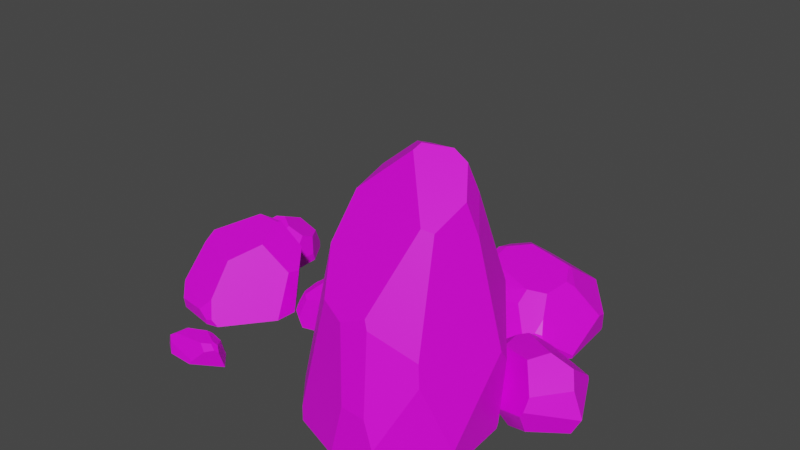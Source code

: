 # Source: rockss.blend  (saved by Blender 3.5.10; exported with 4.5.12 LTS)
import bpy
from mathutils import Matrix  # noqa: F401  (used for matrix-valued properties, if any)

bpy.ops.wm.read_factory_settings(use_empty=True)
scene = bpy.context.scene
scene.name = 'Scene'

# ---- collections
col_collection = bpy.data.collections.new('Collection'); scene.collection.children.link(col_collection)

# ---- images (referenced by path relative to the original .blend; pixels are not part of the script)
import os
ASSET_DIR = os.environ.get("B2B_ASSET_DIR", "")  # directory of the original .blend (textures are referenced by path, not embedded)
HERE = os.path.dirname(os.path.abspath(__file__))  # packed textures are extracted next to this script under _unpacked/

def load_image(name, relpath, width, height, colorspace="sRGB"):
    """Load a texture the original file referenced (path relative to the .blend, or extracted next to this script)."""
    p = next((c for c in (os.path.join(HERE, relpath), os.path.join(ASSET_DIR, relpath)) if relpath and os.path.exists(c)), "")
    if p:
        img = bpy.data.images.load(p, check_existing=True)
        img.name = name
    else:  # same state as the original file: an image datablock whose file is absent (Cycles renders it pink)
        img = bpy.data.images.new(name, width, height)
        img.source = "FILE"
        img.filepath = "//" + (relpath or name)
    img.colorspace_settings.name = colorspace
    return img
img_defaultmaterial_albedo_jpg = load_image('DefaultMaterial_albedo.jpg', 'textures/DefaultMaterial_albedo.jpg', 1024, 1024, 'sRGB')

# ---- materials (node trees are filled in below, after node groups)
mat_defaultmaterial = bpy.data.materials.new('DefaultMaterial')
mat_defaultmaterial.use_transparent_shadow = False

# ---- material node trees
mat_defaultmaterial.use_nodes = True; mat_defaultmaterial.node_tree.nodes.clear()
_N = mat_defaultmaterial.node_tree.nodes; _L = mat_defaultmaterial.node_tree.links
n0 = _N.new('ShaderNodeBsdfPrincipled'); n0.name = 'Principled BSDF'; n0.location = (10, 300)
n0.distribution = 'GGX'
n0.subsurface_method = 'RANDOM_WALK_SKIN'
n0.inputs[3].default_value = 1.45
n0.inputs[27].default_value = (0.0, 0.0, 0.0, 1.0)
n0.inputs[28].default_value = 1.0
n1 = _N.new('ShaderNodeOutputMaterial'); n1.name = 'Material Output'; n1.location = (300, 300)
n2 = _N.new('ShaderNodeTexImage'); n2.name = 'Image Texture'; n2.location = (-350, 233)
n2.image = img_defaultmaterial_albedo_jpg
_L.new(n0.outputs[0], n1.inputs[0])
_L.new(n2.outputs[0], n0.inputs[0])
n1.is_active_output = True

# ---- world
world_world = bpy.data.worlds.new('World'); scene.world = world_world
world_world.use_nodes = True; world_world.node_tree.nodes.clear()
_N = world_world.node_tree.nodes; _L = world_world.node_tree.links
n0 = _N.new('ShaderNodeOutputWorld'); n0.name = 'World Output'; n0.location = (300, 300)
n1 = _N.new('ShaderNodeBackground'); n1.name = 'Background'; n1.location = (10, 300)
n1.inputs[0].default_value = (0.05088, 0.05088, 0.05088, 1.0)
_L.new(n1.outputs[0], n0.inputs[0])
n0.is_active_output = True
world_world.color = (0.05088, 0.05088, 0.05088)
world_world.use_sun_shadow = False
world_world.sun_shadow_jitter_overblur = 0.0

# ---- meshes
me_cube_001 = bpy.data.meshes.new('Cube.001')
me_cube_001.from_pydata([(-3.229, 1.045, 0.1507), (-3.375, 0.9268, 0.5318), (-3.285, 0.6853, 0.3709), (-3.858, 0.9587, 0.7707), (-3.835, 1.346, 0.6042), (-4.106, 1.409, 0.5026), (-3.69, 0.4537, 0.02517), (-3.245, 0.5918, 0.01693), (-3.358, 0.5704, 0.3935), (-3.835, 1.346, 0.6042), (-3.375, 0.9268, 0.5318), (-3.517, 1.423, 0.4073), (-3.513, 1.525, 0.006438), (-3.355, 1.166, 0.4256), (-3.231, 1.087, 0.00922), (-3.561, 1.575, 0.09508), (-3.513, 1.525, 0.006438), (-3.697, 1.625, 0.007453), (-3.212, 0.7253, 0.1858), (-3.231, 1.087, 0.00922), (-3.229, 1.045, 0.1507), (-4.128, 1.413, 0.4949), (-4.106, 1.409, 0.5026), (-4.099, 1.499, 0.3146), (-3.835, 1.346, 0.6042), (-3.697, 1.625, 0.007453), (-4.099, 1.499, 0.3146), (-4.099, 1.499, 0.3146), (-4.052, 1.642, 0.01209), (-4.262, 1.41, 0.01851), (-3.245, 0.5918, 0.01693), (-3.208, 0.6539, 0.01548), (-3.212, 0.7253, 0.1858), (-4.282, 0.6695, 0.3214), (-4.165, 0.7689, 0.6251), (-4.266, 1.019, 0.5161), (-4.013, 0.8968, 0.7562), (-4.24, 1.282, 0.523), (-4.266, 1.019, 0.5161), (-4.288, 0.6717, 0.03009), (-4.282, 0.6695, 0.3214), (-4.266, 1.019, 0.5161), (-4.165, 0.7689, 0.6251), (-4.107, 0.6055, 0.5177), (-3.991, 0.6717, 0.668), (-3.706, 0.4592, 0.3086), (-3.609, 0.611, 0.6212), (-3.991, 0.6717, 0.668), (-4.107, 0.6055, 0.5177), (-4.207, 0.6417, 0.4756), (-4.282, 0.6695, 0.3214), (-3.489, 0.5331, 0.4925), (-3.358, 0.5704, 0.3935), (-3.375, 0.9268, 0.5318), (-3.609, 0.611, 0.6212), (-3.619, 0.819, 0.7022), (-3.858, 0.9587, 0.7707), (0.8363, 3.189, 0.3904), (0.7369, 2.688, 0.1893), (1.004, 2.959, 0.4599), (0.8453, 2.425, 0.01249), (1.073, 2.372, 0.06585), (0.8564, 2.427, 0.04062), (0.7369, 2.688, 0.1893), (0.8564, 2.427, 0.04062), (1.073, 2.372, 0.06585), (1.355, 2.666, 0.356), (1.522, 2.893, 0.457), (1.492, 2.92, 0.4753), (1.663, 2.596, 0.2466), (1.774, 2.918, 0.306), (1.579, 2.66, 0.3261), (1.857, 2.713, 0.01641), (1.663, 2.596, 0.2466), (1.58, 2.373, 0.01247), (1.821, 2.774, 0.2172), (1.857, 2.713, 0.01641), (1.767, 3.039, 0.01994), (1.58, 2.373, 0.01247), (1.355, 2.666, 0.356), (1.181, 2.334, 0.01173), (0.7369, 2.688, 0.1893), (0.5746, 2.81, 0.01651), (0.8453, 2.425, 0.01249), (0.9914, 3.414, 0.1962), (0.7203, 3.281, 0.02181), (0.8346, 3.374, 0.2415), (0.9914, 3.414, 0.1962), (0.8614, 3.322, 0.3511), (1.018, 3.341, 0.3467), (1.522, 2.893, 0.457), (1.772, 2.925, 0.3074), (1.535, 3.005, 0.4504), (1.018, 3.341, 0.3467), (1.535, 3.005, 0.4504), (1.114, 3.411, 0.02353), (1.004, 2.959, 0.4599), (1.263, 2.885, 0.484), (1.018, 3.341, 0.3467), (0.8346, 3.374, 0.2415), (0.7203, 3.281, 0.02181), (0.8363, 3.189, 0.3904), (1.728, -2.864, 0.006319), (1.561, -2.709, 0.3337), (1.474, -2.751, 0.2937), (1.067, -2.416, 0.3783), (0.9796, -2.166, 0.3589), (0.9298, -2.262, 0.3242), (0.9298, -2.262, 0.3242), (0.8541, -1.87, 0.1921), (0.7157, -2.275, 0.1156), (1.469, -2.164, 0.4808), (1.563, -2.446, 0.4698), (1.674, -2.332, 0.4288), (1.064, -2.484, 0.3427), (1.474, -2.751, 0.2937), (1.249, -2.289, 0.4831), (1.344, -1.502, 0.02856), (1.598, -1.612, 0.2602), (1.697, -1.515, 0.02702), (1.426, -2.928, 0.006506), (1.064, -2.484, 0.3427), (0.7443, -2.537, 0.01507), (1.255, -1.549, 0.1454), (1.249, -2.289, 0.4831), (1.469, -2.164, 0.4808), (0.7021, -1.951, 0.02416), (0.7157, -2.275, 0.1156), (0.7011, -1.977, 0.05728), (1.674, -2.332, 0.4288), (2.004, -2.107, 0.2482), (2.001, -1.976, 0.2239), (1.82, -2.826, 0.03906), (2.093, -2.406, 0.01191), (1.674, -2.332, 0.4288), (2.004, -2.107, 0.2482), (2.048, -1.853, 0.02052), (2.001, -1.976, 0.2239), (1.82, -2.826, 0.03906), (1.728, -2.864, 0.006319), (1.86, -2.82, 0.006487), (1.255, -1.549, 0.1454), (0.9751, -1.588, 0.02866), (1.011, -1.597, 0.1062), (0.7021, -1.951, 0.02416), (0.8541, -1.87, 0.1921), (0.9751, -1.588, 0.02866), (1.697, -1.515, 0.02702), (1.598, -1.612, 0.2602), (1.648, -1.709, 0.3176), (0.7443, -2.537, 0.01507), (0.9298, -2.262, 0.3242), (0.7406, -2.529, 0.0152), (-2.189, -2.204, 0.2687), (-2.352, -2.225, 0.3575), (-2.367, -2.321, 0.4448), (-2.89, -2.306, 0.008404), (-2.608, -2.206, 0.2365), (-2.477, -2.158, 0.001898), (-2.147, -2.151, -0.001521), (-2.189, -2.204, 0.2687), (-1.995, -2.438, 0.3781), (-2.477, -2.158, 0.001898), (-2.352, -2.225, 0.3575), (-2.189, -2.204, 0.2687), (-3.039, -2.579, 0.07042), (-3.04, -2.577, 0.06348), (-3.04, -2.58, 0.06308), (-2.319, -2.723, 0.08226), (-2.829, -2.726, 0.01446), (-2.371, -2.739, 0.01005), (-3.022, -2.596, 0.01434), (-3.04, -2.577, 0.06348), (-3.02, -2.515, 0.01303), (-2.104, -2.638, 0.298), (-2.044, -2.527, 0.4297), (-2.213, -2.596, 0.4083), (-2.794, -2.615, 0.3714), (-2.826, -2.399, 0.3359), (-2.911, -2.643, 0.2998), (-2.716, -2.427, 0.4069), (-2.794, -2.615, 0.3714), (-2.213, -2.596, 0.4083), (-2.784, -2.269, 0.2267), (-2.826, -2.399, 0.3359), (-2.716, -2.427, 0.4069), (-2.984, -2.599, 0.2507), (-2.826, -2.399, 0.3359), (-2.89, -2.306, 0.008404), (-1.995, -2.438, 0.3781), (-2.044, -2.527, 0.4297), (-1.95, -2.551, 0.3505), (-2.213, -2.596, 0.4083), (-2.794, -2.615, 0.3714), (-2.319, -2.723, 0.08226), (-2.871, -2.68, 0.2049), (-2.911, -2.643, 0.2998), (-2.984, -2.599, 0.2507), (-2.104, -2.638, 0.298), (-2.319, -2.723, 0.08226), (-1.879, -2.42, 5.397e-05), (-1.588, 0.2146, 0.6388), (-1.568, 0.2343, 0.6311), (-1.592, 0.2236, 0.6291), (-1.166, 0.4773, 0.2066), (-1.325, 0.4819, 0.1116), (-1.277, 0.4574, 0.2896), (-0.9411, 0.4272, 0.008077), (-0.9208, 0.4164, 0.01429), (-0.921, 0.4133, 0.00763), (-1.925, -0.5043, 0.5315), (-1.984, -0.1365, 0.4441), (-2.032, -0.5289, 0.3199), (-1.755, -0.6646, 0.6047), (-1.649, -0.1028, 0.7718), (-1.905, -0.2418, 0.5921), (-0.9202, -0.08558, 0.7409), (-0.9694, 0.115, 0.7008), (-1.018, -0.1184, 0.7986), (-1.277, 0.4574, 0.2896), (-0.9694, 0.115, 0.7008), (-0.9164, 0.3157, 0.3523), (-1.277, 0.4574, 0.2896), (-1.325, 0.4819, 0.1116), (-1.478, 0.4371, 0.01652), (-1.588, 0.2146, 0.6388), (-1.649, -0.1028, 0.7718), (-1.55, -0.1953, 0.8143), (-2.032, -0.5289, 0.3199), (-2.039, -0.5871, 0.2304), (-1.978, -0.6798, 0.2091), (-1.905, -0.2418, 0.5921), (-1.649, -0.1028, 0.7718), (-1.873, 0.1617, 0.3757), (-2.032, -0.5289, 0.3199), (-1.984, -0.1365, 0.4441), (-1.978, -0.06932, 0.01958), (-1.325, 0.4819, 0.1116), (-1.147, 0.4901, 0.1323), (-0.9411, 0.4272, 0.008077), (-1.978, -0.06932, 0.01958), (-1.873, 0.1617, 0.3757), (-1.668, 0.3494, 0.01867), (-0.9164, 0.3157, 0.3523), (-0.9411, 0.4276, 0.009051), (-1.147, 0.4901, 0.1323), (-0.9202, -0.08558, 0.7409), (-0.9392, -0.5461, 0.516), (-0.9441, -0.336, 0.0009966), (-1.55, -0.1953, 0.8143), (-1.755, -0.6646, 0.6047), (-1.643, -0.7511, 0.5784), (-1.139, -0.2205, 0.8381), (-1.19, -0.6184, 0.6705), (-0.9392, -0.5461, 0.516), (-0.9461, -0.5502, 0.2062), (-1.203, -0.6266, 0.002317), (-0.9441, -0.336, 0.0009966), (-1.804, -0.8006, 0.1953), (-1.752, -0.6695, 0.603), (-1.978, -0.6798, 0.2091), (-1.739, -0.7827, 0.009196), (-1.203, -0.6266, 0.002317), (-1.643, -0.7511, 0.5784), (-0.9411, 0.4272, 0.008077), (-0.921, 0.4133, 0.00763), (-0.9441, -0.336, 0.0009966), (-1.978, -0.6798, 0.2091), (-1.992, -0.6679, 0.2026), (-1.969, -0.618, 0.01433), (-1.969, -0.618, 0.01433), (-2.039, -0.5871, 0.2304), (-2.029, -0.4996, 0.01636), (2.51, -0.3695, 0.9687), (2.743, -0.1061, 1.06), (2.037, 0.3857, 0.8762), (1.38, 0.7484, 0.1887), (1.364, 0.4871, 0.2573), (1.418, 0.4692, 0.3877), (2.047, 0.9749, 0.3324), (1.978, 0.7295, 0.6222), (2.122, 0.9378, 0.4164), (2.095, -0.5594, 0.04023), (1.599, -0.2393, 0.03346), (1.633, -0.01695, -0.2857), (1.48, -0.03355, 0.2913), (1.465, 0.3902, 0.4702), (1.364, 0.4871, 0.2573), (3.13, 0.4024, 0.4966), (3.136, -0.09211, 0.9349), (3.297, -0.3115, 0.7387), (3.106, 0.4171, 0.5424), (3.13, 0.4024, 0.4966), (2.523, 0.6958, -0.2857), (3.106, 0.4171, 0.5424), (2.122, 0.9378, 0.4164), (2.037, 0.3857, 0.8762), (1.553, 0.02806, 0.5111), (1.875, 0.2934, 0.8196), (1.465, 0.3902, 0.4702), (1.46, 0.7033, -0.2857), (1.344, 0.7265, 0.115), (1.38, 0.7484, 0.1887), (1.465, 0.3902, 0.4702), (1.875, 0.2934, 0.8196), (1.978, 0.7295, 0.6222), (2.334, -0.5186, -0.2156), (2.73, -0.8375, 0.3144), (2.095, -0.5594, 0.04023), (2.784, -0.8281, 0.404), (2.762, -0.7159, -0.006992), (3.317, -0.3395, 0.008233), (2.334, -0.5186, -0.2156), (2.248, -0.4127, -0.2857), (3.083, 0.06718, -0.2857), (1.48, -0.03355, 0.2913), (1.364, 0.4871, 0.2573), (1.633, -0.01695, -0.2857), (3.317, -0.3395, 0.008233), (3.083, 0.06718, -0.2857), (3.13, 0.4024, 0.4966), (3.297, -0.3115, 0.7387), (2.784, -0.8281, 0.404), (3.462, -0.3255, 0.2977), (2.743, -0.1061, 1.06), (2.51, -0.3695, 0.9687), (2.81, -0.7318, 0.6332), (2.095, -0.5594, 0.04023), (2.73, -0.8375, 0.3144), (2.51, -0.3695, 0.9687), (-3.212, 0.7253, 0.1858), (-3.355, 1.166, 0.4256), (-4.128, 1.413, 0.4949), (-4.24, 1.282, 0.523), (-4.013, 0.8968, 0.7562), (-3.489, 0.5331, 0.4925), (-3.706, 0.4592, 0.3086), (-3.858, 0.9587, 0.7707), (-3.619, 0.819, 0.7022), (-3.355, 1.166, 0.4256), (-3.561, 1.575, 0.09508), (-3.517, 1.423, 0.4073), (-3.229, 1.045, 0.1507), (-3.208, 0.6539, 0.01548), (-4.106, 1.409, 0.5026), (-3.517, 1.423, 0.4073), (-3.561, 1.575, 0.09508), (-4.052, 1.642, 0.01209), (-4.258, 1.267, 0.5078), (-4.258, 1.267, 0.5078), (-4.24, 1.282, 0.523), (-4.128, 1.413, 0.4949), (-4.128, 1.413, 0.4949), (-3.285, 0.6853, 0.3709), (-3.358, 0.5704, 0.3935), (-4.207, 0.6417, 0.4756), (-4.258, 1.267, 0.5078), (-4.165, 0.7689, 0.6251), (-4.165, 0.7689, 0.6251), (-4.065, 0.7844, 0.716), (-4.013, 0.8968, 0.7562), (-4.258, 1.267, 0.5078), (-4.262, 1.41, 0.01851), (-4.065, 0.7844, 0.716), (-4.207, 0.6417, 0.4756), (-4.107, 0.6055, 0.5177), (-3.489, 0.5331, 0.4925), (-4.288, 0.6717, 0.03009), (-3.69, 0.4537, 0.02517), (-3.706, 0.4592, 0.3086), (-3.285, 0.6853, 0.3709), (-3.619, 0.819, 0.7022), (-3.609, 0.611, 0.6212), (-4.013, 0.8968, 0.7562), (-3.991, 0.6717, 0.668), (-4.065, 0.7844, 0.716), (0.6226, 2.815, 0.1349), (0.8453, 2.425, 0.01249), (1.181, 2.334, 0.01173), (1.073, 2.372, 0.06585), (1.355, 2.666, 0.356), (1.004, 2.959, 0.4599), (1.263, 2.885, 0.484), (1.492, 2.92, 0.4753), (1.263, 2.885, 0.484), (1.355, 2.666, 0.356), (1.579, 2.66, 0.3261), (1.522, 2.893, 0.457), (1.821, 2.774, 0.2172), (1.522, 2.893, 0.457), (1.821, 2.774, 0.2172), (1.772, 2.925, 0.3074), (1.774, 2.918, 0.306), (1.767, 3.039, 0.01994), (1.774, 2.918, 0.306), (1.663, 2.596, 0.2466), (1.579, 2.66, 0.3261), (1.073, 2.372, 0.06585), (0.8453, 2.425, 0.01249), (0.8564, 2.427, 0.04062), (0.7369, 2.688, 0.1893), (0.6226, 2.815, 0.1349), (0.9914, 3.414, 0.1962), (1.114, 3.411, 0.02353), (0.7203, 3.281, 0.02181), (0.8346, 3.374, 0.2415), (1.492, 2.92, 0.4753), (1.522, 2.893, 0.457), (1.774, 2.918, 0.306), (1.772, 2.925, 0.3074), (1.772, 2.925, 0.3074), (1.767, 3.039, 0.01994), (0.9914, 3.414, 0.1962), (1.263, 2.885, 0.484), (1.492, 2.92, 0.4753), (1.535, 3.005, 0.4504), (0.8614, 3.322, 0.3511), (0.8363, 3.189, 0.3904), (0.5746, 2.81, 0.01651), (0.6226, 2.815, 0.1349), (0.8614, 3.322, 0.3511), (1.426, -2.928, 0.006506), (1.82, -2.826, 0.03906), (1.249, -2.289, 0.4831), (0.9796, -2.166, 0.3589), (0.7011, -1.977, 0.05728), (1.383, -2.284, 0.5144), (1.561, -2.709, 0.3337), (1.563, -2.446, 0.4698), (1.383, -2.284, 0.5144), (1.249, -2.289, 0.4831), (1.067, -2.416, 0.3783), (1.064, -2.484, 0.3427), (1.255, -1.549, 0.1454), (1.474, -2.751, 0.2937), (1.648, -1.709, 0.3176), (1.598, -1.612, 0.2602), (1.011, -1.597, 0.1062), (0.9796, -2.166, 0.3589), (0.8541, -1.87, 0.1921), (1.249, -2.289, 0.4831), (1.383, -2.284, 0.5144), (1.469, -2.164, 0.4808), (0.7021, -1.951, 0.02416), (0.7406, -2.529, 0.0152), (0.7157, -2.275, 0.1156), (1.648, -1.709, 0.3176), (1.469, -2.164, 0.4808), (1.82, -2.826, 0.03906), (1.86, -2.82, 0.006487), (2.093, -2.406, 0.01191), (2.004, -2.107, 0.2482), (1.563, -2.446, 0.4698), (1.561, -2.709, 0.3337), (2.093, -2.406, 0.01191), (1.344, -1.502, 0.02856), (0.7011, -1.977, 0.05728), (0.8541, -1.87, 0.1921), (0.7021, -1.951, 0.02416), (1.011, -1.597, 0.1062), (2.001, -1.976, 0.2239), (2.048, -1.853, 0.02052), (0.7443, -2.537, 0.01507), (1.064, -2.484, 0.3427), (0.9298, -2.262, 0.3242), (1.064, -2.484, 0.3427), (1.067, -2.416, 0.3783), (0.9298, -2.262, 0.3242), (0.7157, -2.275, 0.1156), (0.7406, -2.529, 0.0152), (0.7443, -2.537, 0.01507), (0.7406, -2.529, 0.0152), (0.7021, -1.951, 0.02416), (-2.059, -2.475, 0.4374), (-1.995, -2.438, 0.3781), (-2.784, -2.269, 0.2267), (-1.899, -2.507, 0.3022), (-1.879, -2.42, 5.397e-05), (-2.147, -2.151, -0.001521), (-2.608, -2.206, 0.2365), (-2.319, -2.723, 0.08226), (-2.871, -2.68, 0.2049), (-2.829, -2.726, 0.01446), (-3.022, -2.596, 0.01434), (-3.04, -2.58, 0.06308), (-3.04, -2.577, 0.06348), (-1.95, -2.551, 0.3505), (-2.716, -2.427, 0.4069), (-2.984, -2.599, 0.2507), (-2.213, -2.596, 0.4083), (-2.044, -2.527, 0.4297), (-2.059, -2.475, 0.4374), (-2.059, -2.475, 0.4374), (-2.367, -2.321, 0.4448), (-2.367, -2.321, 0.4448), (-2.608, -2.206, 0.2365), (-2.352, -2.225, 0.3575), (-2.784, -2.269, 0.2267), (-3.02, -2.515, 0.01303), (-3.02, -2.515, 0.01303), (-3.04, -2.577, 0.06348), (-3.039, -2.579, 0.07042), (-3.039, -2.579, 0.07042), (-1.899, -2.507, 0.3022), (-1.995, -2.438, 0.3781), (-2.059, -2.475, 0.4374), (-2.044, -2.527, 0.4297), (-2.911, -2.643, 0.2998), (-2.871, -2.68, 0.2049), (-2.104, -2.638, 0.298), (-3.039, -2.579, 0.07042), (-3.039, -2.579, 0.07042), (-3.04, -2.58, 0.06308), (-3.022, -2.596, 0.01434), (-2.871, -2.68, 0.2049), (-3.039, -2.579, 0.07042), (-3.022, -2.596, 0.01434), (-2.829, -2.726, 0.01446), (-2.371, -2.739, 0.01005), (-1.899, -2.507, 0.3022), (-1.899, -2.507, 0.3022), (-1.95, -2.551, 0.3505), (-1.166, 0.4773, 0.2066), (-1.147, 0.4901, 0.1323), (-1.325, 0.4819, 0.1116), (-0.9411, 0.4272, 0.008077), (-0.9411, 0.4276, 0.009051), (-0.9208, 0.4164, 0.01429), (-1.905, -0.2418, 0.5921), (-1.925, -0.5043, 0.5315), (-1.55, -0.1953, 0.8143), (-0.9155, 0.1159, 0.6745), (-0.9155, 0.1159, 0.6745), (-1.166, 0.4773, 0.2066), (-1.428, 0.3051, 0.6054), (-1.668, 0.3494, 0.01867), (-1.568, 0.2343, 0.6311), (-1.873, 0.1617, 0.3757), (-1.592, 0.2236, 0.6291), (-1.428, 0.3051, 0.6054), (-1.139, -0.2205, 0.8381), (-1.018, -0.1184, 0.7986), (-1.428, 0.3051, 0.6054), (-0.9694, 0.115, 0.7008), (-1.568, 0.2343, 0.6311), (-1.992, -0.6679, 0.2026), (-1.978, -0.6798, 0.2091), (-2.039, -0.5871, 0.2304), (-1.752, -0.6695, 0.603), (-1.925, -0.5043, 0.5315), (-1.752, -0.6695, 0.603), (-1.755, -0.6646, 0.6047), (-1.925, -0.5043, 0.5315), (-1.649, -0.1028, 0.7718), (-1.588, 0.2146, 0.6388), (-1.592, 0.2236, 0.6291), (-1.592, 0.2236, 0.6291), (-1.964, 0.03364, 0.3597), (-1.984, -0.1365, 0.4441), (-1.964, 0.03364, 0.3597), (-2.029, -0.4996, 0.01636), (-2.039, -0.5871, 0.2304), (-0.9411, 0.4276, 0.009051), (-0.9411, 0.4272, 0.008077), (-1.147, 0.4901, 0.1323), (-1.478, 0.4371, 0.01652), (-1.964, 0.03364, 0.3597), (-1.166, 0.4773, 0.2066), (-0.9164, 0.3157, 0.3523), (-0.9208, 0.4164, 0.01429), (-0.9411, 0.4276, 0.009051), (-0.9461, -0.5502, 0.2062), (-0.921, 0.4133, 0.00763), (-0.9164, 0.3157, 0.3523), (-0.921, 0.4133, 0.00763), (-0.9208, 0.4164, 0.01429), (-0.9164, 0.3157, 0.3523), (-0.9155, 0.1159, 0.6745), (-1.752, -0.6695, 0.603), (-1.643, -0.7511, 0.5784), (-1.755, -0.6646, 0.6047), (-1.19, -0.6184, 0.6705), (-1.139, -0.2205, 0.8381), (-0.9202, -0.08558, 0.7409), (-1.018, -0.1184, 0.7986), (-1.643, -0.7511, 0.5784), (-0.9392, -0.5461, 0.516), (-1.19, -0.6184, 0.6705), (-0.9461, -0.5502, 0.2062), (-1.804, -0.8006, 0.1953), (-1.739, -0.7827, 0.009196), (-1.804, -0.8006, 0.1953), (-1.969, -0.618, 0.01433), (-1.978, -0.6798, 0.2091), (-1.992, -0.6679, 0.2026), (1.875, 0.2934, 0.8196), (1.892, -0.04967, 0.8001), (1.38, 0.7484, 0.1887), (1.344, 0.7265, 0.115), (1.364, 0.4871, 0.2573), (1.638, 0.8456, 0.3105), (1.633, -0.01695, -0.2857), (2.248, -0.4127, -0.2857), (2.095, -0.5594, 0.04023), (2.248, -0.4127, -0.2857), (2.334, -0.5186, -0.2156), (2.095, -0.5594, 0.04023), (1.553, 0.02806, 0.5111), (1.418, 0.4692, 0.3877), (3.297, -0.3115, 0.7387), (3.466, -0.3161, 0.3161), (3.13, 0.4024, 0.4966), (3.13, 0.4024, 0.4966), (3.106, 0.4171, 0.5424), (3.136, -0.09211, 0.9349), (2.523, 0.6958, -0.2857), (2.124, 0.9093, -0.2857), (2.122, 0.9378, 0.4164), (2.124, 0.9093, -0.2857), (2.047, 0.9749, 0.3324), (2.122, 0.9378, 0.4164), (2.122, 0.9378, 0.4164), (3.106, 0.4171, 0.5424), (2.523, 0.6958, -0.2857), (1.978, 0.7295, 0.6222), (2.743, -0.1061, 1.06), (3.136, -0.09211, 0.9349), (1.892, -0.04967, 0.8001), (1.38, 0.7484, 0.1887), (1.638, 0.8456, 0.3105), (1.46, 0.7033, -0.2857), (1.638, 0.8456, 0.3105), (2.047, 0.9749, 0.3324), (2.124, 0.9093, -0.2857), (1.46, 0.7033, -0.2857), (1.638, 0.8456, 0.3105), (2.124, 0.9093, -0.2857), (2.037, 0.3857, 0.8762), (1.638, 0.8456, 0.3105), (1.38, 0.7484, 0.1887), (1.418, 0.4692, 0.3877), (2.762, -0.7159, -0.006992), (3.317, -0.3395, 0.008233), (3.462, -0.3255, 0.2977), (2.784, -0.8281, 0.404), (2.73, -0.8375, 0.3144), (3.317, -0.3395, 0.008233), (2.762, -0.7159, -0.006992), (3.083, 0.06718, -0.2857), (2.762, -0.7159, -0.006992), (2.334, -0.5186, -0.2156), (3.083, 0.06718, -0.2857), (1.344, 0.7265, 0.115), (1.46, 0.7033, -0.2857), (1.364, 0.4871, 0.2573), (1.46, 0.7033, -0.2857), (1.633, -0.01695, -0.2857), (1.364, 0.4871, 0.2573), (1.633, -0.01695, -0.2857), (1.599, -0.2393, 0.03346), (1.48, -0.03355, 0.2913), (3.083, 0.06718, -0.2857), (2.523, 0.6958, -0.2857), (3.13, 0.4024, 0.4966), (3.13, 0.4024, 0.4966), (3.466, -0.3161, 0.3161), (3.317, -0.3395, 0.008233), (3.466, -0.3161, 0.3161), (3.462, -0.3255, 0.2977), (3.317, -0.3395, 0.008233), (3.462, -0.3255, 0.2977), (3.466, -0.3161, 0.3161), (3.297, -0.3115, 0.7387), (2.81, -0.7318, 0.6332), (3.297, -0.3115, 0.7387), (3.136, -0.09211, 0.9349), (2.81, -0.7318, 0.6332), (1.892, -0.04967, 0.8001), (2.81, -0.7318, 0.6332), (2.784, -0.8281, 0.404), (1.553, 0.02806, 0.5111), (1.599, -0.2393, 0.03346), (1.48, -0.03355, 0.2913)], [], [(0, 1, 2), (3, 4, 5), (6, 7, 8), (9, 10, 11), (12, 13, 14), (15, 16, 17), (18, 19, 20), (21, 22, 23), (24, 25, 26), (27, 28, 29), (30, 31, 32), (33, 34, 35), (36, 37, 38), (39, 40, 41), (42, 43, 44), (45, 46, 47), (48, 49, 50), (51, 52, 53), (54, 55, 56), (57, 58, 59), (60, 61, 62), (63, 64, 65), (66, 67, 68), (69, 70, 71), (72, 73, 74), (75, 76, 77), (78, 79, 80), (81, 82, 83), (84, 85, 86), (87, 88, 89), (90, 91, 92), (93, 94, 95), (96, 97, 98), (99, 100, 101), (102, 103, 104), (105, 106, 107), (108, 109, 110), (111, 112, 113), (114, 115, 116), (117, 118, 119), (120, 121, 122), (123, 124, 125), (126, 127, 128), (129, 130, 131), (132, 133, 134), (135, 136, 137), (138, 139, 140), (141, 142, 143), (144, 145, 146), (147, 148, 149), (150, 151, 152), (153, 154, 155), (156, 157, 158), (159, 160, 161), (162, 163, 164), (165, 166, 167), (168, 169, 170), (171, 172, 173), (174, 175, 176), (177, 178, 179), (180, 181, 182), (183, 184, 185), (186, 187, 188), (189, 190, 191), (192, 193, 194), (195, 196, 197), (198, 199, 200), (201, 202, 203), (204, 205, 206), (207, 208, 209), (210, 211, 212), (213, 214, 215), (216, 217, 218), (219, 220, 221), (222, 223, 224), (225, 226, 227), (228, 229, 230), (231, 232, 233), (234, 235, 236), (237, 238, 239), (240, 241, 242), (243, 244, 245), (246, 247, 248), (249, 250, 251), (252, 253, 254), (255, 256, 257), (258, 259, 260), (261, 262, 263), (264, 265, 266), (267, 268, 269), (270, 271, 272), (273, 274, 275), (276, 277, 278), (279, 280, 281), (282, 283, 284), (285, 286, 287), (288, 289, 290), (291, 292, 293), (294, 295, 296), (297, 298, 299), (300, 301, 302), (303, 304, 305), (306, 307, 308), (309, 310, 311), (312, 313, 314), (315, 316, 317), (318, 319, 320), (321, 322, 323), (324, 325, 326), (327, 328, 329), (2, 330, 0), (0, 331, 1), (332, 333, 5), (333, 334, 5), (334, 3, 5), (8, 335, 336), (336, 6, 8), (9, 337, 338), (338, 10, 9), (10, 339, 11), (12, 340, 341), (341, 13, 12), (13, 342, 14), (18, 343, 19), (26, 344, 24), (24, 345, 25), (345, 346, 25), (25, 347, 26), (29, 348, 27), (349, 350, 351), (27, 348, 352), (32, 353, 30), (353, 354, 30), (33, 355, 34), (37, 356, 38), (38, 357, 36), (358, 359, 360), (41, 361, 362), (362, 39, 41), (44, 363, 42), (42, 364, 43), (47, 365, 45), (45, 366, 46), (50, 367, 48), (367, 368, 48), (368, 369, 48), (370, 53, 52), (53, 371, 51), (371, 372, 51), (56, 373, 374), (373, 375, 374), (374, 54, 56), (57, 376, 58), (377, 378, 379), (65, 380, 381), (380, 382, 381), (381, 63, 65), (383, 384, 385), (385, 386, 387), (388, 70, 69), (70, 389, 71), (72, 390, 73), (391, 392, 393), (394, 75, 77), (78, 395, 396), (396, 79, 78), (79, 397, 80), (398, 399, 400), (400, 401, 82), (402, 403, 404), (87, 405, 88), (92, 406, 90), (407, 408, 409), (410, 411, 94), (411, 95, 94), (95, 412, 93), (413, 414, 415), (415, 98, 413), (98, 416, 417), (96, 98, 417), (418, 419, 100), (419, 101, 100), (101, 420, 99), (104, 421, 102), (102, 422, 103), (105, 423, 106), (424, 109, 108), (109, 425, 110), (111, 426, 112), (115, 427, 428), (428, 429, 115), (429, 116, 115), (430, 431, 432), (117, 433, 118), (120, 434, 121), (125, 435, 436), (436, 123, 125), (123, 437, 438), (437, 439, 438), (438, 124, 123), (440, 441, 442), (443, 444, 445), (131, 446, 129), (446, 447, 129), (448, 449, 450), (133, 451, 134), (134, 452, 453), (453, 132, 134), (135, 454, 136), (141, 455, 142), (456, 457, 458), (145, 459, 146), (149, 460, 461), (461, 147, 149), (462, 463, 464), (465, 466, 467), (464, 468, 469), (470, 471, 472), (155, 473, 153), (473, 474, 153), (156, 475, 157), (476, 477, 161), (477, 159, 161), (164, 478, 162), (162, 479, 163), (480, 481, 482), (483, 484, 485), (174, 486, 175), (487, 178, 177), (178, 488, 179), (489, 490, 491), (492, 493, 182), (493, 180, 182), (185, 494, 495), (494, 496, 495), (495, 183, 185), (187, 497, 188), (188, 498, 186), (499, 500, 501), (186, 498, 502), (191, 503, 189), (504, 505, 506), (507, 508, 193), (508, 194, 193), (194, 509, 192), (197, 510, 195), (511, 512, 513), (514, 515, 516), (516, 517, 195), (518, 200, 199), (200, 519, 198), (520, 521, 198), (522, 523, 524), (525, 526, 527), (210, 528, 211), (215, 529, 213), (213, 530, 214), (216, 531, 217), (532, 221, 220), (221, 533, 219), (219, 534, 220), (224, 535, 536), (535, 537, 538), (536, 535, 538), (536, 539, 224), (539, 222, 224), (540, 541, 542), (541, 543, 542), (542, 544, 227), (540, 542, 227), (544, 225, 227), (545, 546, 547), (230, 548, 549), (550, 551, 552), (549, 228, 230), (553, 554, 555), (556, 233, 232), (233, 557, 231), (557, 558, 231), (559, 236, 235), (236, 560, 234), (560, 561, 234), (562, 563, 564), (239, 565, 237), (240, 566, 241), (245, 567, 243), (568, 569, 570), (571, 248, 247), (248, 572, 573), (574, 575, 576), (573, 577, 248), (577, 246, 248), (578, 579, 580), (251, 581, 249), (581, 582, 249), (254, 583, 584), (584, 252, 254), (258, 585, 259), (586, 587, 588), (587, 263, 262), (588, 587, 262), (263, 589, 261), (590, 591, 592), (591, 593, 592), (270, 594, 271), (275, 595, 596), (596, 273, 275), (597, 598, 599), (279, 600, 280), (601, 602, 603), (604, 605, 606), (607, 286, 285), (286, 608, 287), (609, 610, 611), (612, 613, 614), (615, 616, 617), (618, 619, 620), (621, 622, 623), (624, 296, 295), (296, 625, 294), (625, 626, 294), (297, 627, 298), (628, 629, 630), (631, 632, 633), (634, 635, 636), (304, 637, 305), (305, 638, 303), (638, 639, 640), (303, 638, 640), (306, 641, 307), (642, 643, 644), (309, 645, 310), (646, 647, 648), (649, 650, 651), (652, 653, 654), (655, 656, 657), (658, 659, 660), (661, 662, 663), (664, 665, 666), (667, 668, 669), (670, 671, 672), (321, 673, 322), (674, 675, 326), (675, 324, 326), (676, 329, 328), (329, 677, 327), (678, 328, 679), (677, 680, 681), (680, 682, 681), (681, 327, 677)])
_k = set([(0, 330), (0, 331), (1, 2), (1, 331), (2, 330), (3, 4), (3, 334), (4, 5), (5, 332), (6, 7), (6, 336), (7, 8), (8, 335), (9, 11), (9, 337), (10, 338), (10, 339), (11, 339), (12, 14), (12, 340), (13, 341), (13, 342), (14, 342), (15, 16), (15, 17), (16, 17), (18, 20), (18, 343), (19, 20), (19, 343), (21, 22), (21, 23), (22, 23), (24, 344), (24, 345), (25, 346), (25, 347), (26, 344), (26, 347), (27, 28), (27, 352), (28, 29), (29, 348), (30, 31), (30, 354), (31, 32), (32, 353), (33, 35), (33, 355), (34, 35), (34, 355), (36, 37), (36, 357), (37, 356), (38, 356), (38, 357), (39, 40), (39, 362), (40, 41), (41, 361), (42, 363), (42, 364), (43, 44), (43, 364), (44, 363), (45, 365), (45, 366), (46, 47), (46, 366), (47, 365), (48, 49), (48, 369), (49, 50), (50, 367), (51, 52), (51, 372), (52, 370), (53, 370), (53, 371), (54, 55), (54, 374), (55, 56), (56, 373), (57, 59), (57, 376), (58, 59), (58, 376), (60, 61), (60, 62), (61, 62), (63, 64), (63, 381), (64, 65), (65, 380), (66, 67), (66, 68), (67, 68), (69, 71), (69, 388), (70, 388), (70, 389), (71, 389), (72, 74), (72, 390), (73, 74), (73, 390), (75, 76), (75, 394), (76, 77), (77, 394), (78, 80), (78, 395), (79, 396), (79, 397), (80, 397), (81, 82), (81, 83), (82, 83), (82, 400), (82, 401), (84, 85), (84, 86), (85, 86), (87, 89), (87, 405), (88, 89), (88, 405), (90, 91), (90, 406), (91, 92), (92, 406), (93, 94), (93, 412), (94, 410), (95, 411), (95, 412), (96, 97), (96, 417), (97, 98), (98, 413), (98, 415), (98, 416), (99, 100), (99, 420), (100, 418), (101, 419), (101, 420), (102, 421), (102, 422), (103, 104), (103, 422), (104, 421), (105, 107), (105, 423), (106, 107), (106, 423), (108, 110), (108, 424), (109, 424), (109, 425), (110, 425), (111, 113), (111, 426), (112, 113), (112, 426), (114, 115), (114, 116), (115, 427), (116, 429), (117, 119), (117, 433), (118, 119), (118, 433), (120, 122), (120, 434), (121, 122), (121, 434), (123, 436), (123, 437), (124, 125), (124, 438), (125, 435), (126, 127), (126, 128), (127, 128), (129, 130), (129, 447), (130, 131), (131, 446), (132, 133), (132, 453), (133, 451), (134, 451), (134, 452), (135, 137), (135, 454), (136, 137), (136, 454), (138, 139), (138, 140), (139, 140), (141, 143), (141, 455), (142, 143), (142, 455), (144, 145), (144, 146), (145, 459), (146, 459), (147, 148), (147, 461), (148, 149), (149, 460), (150, 151), (150, 152), (151, 152), (153, 154), (153, 474), (154, 155), (155, 473), (156, 158), (156, 475), (157, 158), (157, 475), (159, 160), (159, 477), (160, 161), (161, 476), (162, 478), (162, 479), (163, 164), (163, 479), (164, 478), (165, 166), (165, 167), (166, 167), (168, 169), (168, 170), (169, 170), (171, 172), (171, 173), (172, 173), (174, 176), (174, 486), (175, 176), (175, 486), (177, 179), (177, 487), (178, 487), (178, 488), (179, 488), (180, 181), (180, 493), (181, 182), (182, 492), (183, 184), (183, 495), (184, 185), (185, 494), (186, 187), (186, 502), (187, 497), (188, 497), (188, 498), (189, 190), (189, 503), (190, 191), (191, 503), (192, 193), (192, 509), (193, 507), (194, 508), (194, 509), (195, 196), (195, 510), (195, 516), (195, 517), (196, 197), (197, 510), (198, 199), (198, 519), (198, 520), (198, 521), (199, 518), (200, 518), (200, 519), (201, 202), (201, 203), (202, 203), (204, 205), (204, 206), (205, 206), (207, 208), (207, 209), (208, 209), (210, 212), (210, 528), (211, 212), (211, 528), (213, 529), (213, 530), (214, 215), (214, 530), (215, 529), (216, 218), (216, 531), (217, 218), (217, 531), (219, 533), (219, 534), (220, 532), (220, 534), (221, 532), (221, 533), (222, 223), (222, 539), (223, 224), (224, 535), (225, 226), (225, 544), (226, 227), (227, 540), (228, 229), (228, 549), (229, 230), (230, 548), (231, 232), (231, 558), (232, 556), (233, 556), (233, 557), (234, 235), (234, 561), (235, 559), (236, 559), (236, 560), (237, 238), (237, 565), (238, 239), (239, 565), (240, 242), (240, 566), (241, 242), (241, 566), (243, 244), (243, 567), (244, 245), (245, 567), (246, 247), (246, 577), (247, 571), (248, 571), (248, 572), (249, 250), (249, 582), (250, 251), (251, 581), (252, 253), (252, 584), (253, 254), (254, 583), (255, 256), (255, 257), (256, 257), (258, 260), (258, 585), (259, 260), (259, 585), (261, 262), (261, 589), (262, 588), (263, 587), (263, 589), (264, 265), (264, 266), (265, 266), (267, 268), (267, 269), (268, 269), (270, 272), (270, 594), (271, 272), (271, 594), (273, 274), (273, 596), (274, 275), (275, 595), (276, 277), (276, 278), (277, 278), (279, 281), (279, 600), (280, 281), (280, 600), (282, 283), (282, 284), (283, 284), (285, 287), (285, 607), (286, 607), (286, 608), (287, 608), (288, 289), (288, 290), (289, 290), (291, 292), (291, 293), (292, 293), (294, 295), (294, 626), (295, 624), (296, 624), (296, 625), (297, 299), (297, 627), (298, 299), (298, 627), (300, 301), (300, 302), (301, 302), (303, 304), (303, 640), (304, 637), (305, 637), (305, 638), (306, 308), (306, 641), (307, 308), (307, 641), (309, 311), (309, 645), (310, 311), (310, 645), (312, 313), (312, 314), (313, 314), (315, 316), (315, 317), (316, 317), (318, 319), (318, 320), (319, 320), (321, 323), (321, 673), (322, 323), (322, 673), (324, 325), (324, 675), (325, 326), (326, 674), (327, 328), (327, 681), (328, 676), (328, 678), (328, 679), (329, 676), (329, 677), (332, 333), (333, 334), (335, 336), (337, 338), (340, 341), (345, 346), (348, 352), (349, 350), (349, 351), (350, 351), (353, 354), (358, 359), (358, 360), (359, 360), (361, 362), (367, 368), (368, 369), (371, 372), (373, 375), (374, 375), (377, 378), (377, 379), (378, 379), (380, 382), (381, 382), (383, 384), (383, 385), (384, 385), (385, 386), (385, 387), (386, 387), (391, 392), (391, 393), (392, 393), (395, 396), (398, 399), (398, 400), (399, 400), (400, 401), (402, 403), (402, 404), (403, 404), (407, 408), (407, 409), (408, 409), (410, 411), (413, 414), (414, 415), (416, 417), (418, 419), (427, 428), (428, 429), (430, 431), (430, 432), (431, 432), (435, 436), (437, 439), (438, 439), (440, 441), (440, 442), (441, 442), (443, 444), (443, 445), (444, 445), (446, 447), (448, 449), (448, 450), (449, 450), (452, 453), (456, 457), (456, 458), (457, 458), (460, 461), (462, 463), (462, 464), (463, 464), (464, 468), (464, 469), (465, 466), (465, 467), (466, 467), (468, 469), (470, 471), (470, 472), (471, 472), (473, 474), (476, 477), (480, 481), (480, 482), (481, 482), (483, 484), (483, 485), (484, 485), (489, 490), (489, 491), (490, 491), (492, 493), (494, 496), (495, 496), (498, 502), (499, 500), (499, 501), (500, 501), (504, 505), (504, 506), (505, 506), (507, 508), (511, 512), (511, 513), (512, 513), (514, 515), (514, 516), (515, 516), (516, 517), (520, 521), (522, 523), (522, 524), (523, 524), (525, 526), (525, 527), (526, 527), (535, 537), (536, 538), (536, 539), (537, 538), (540, 541), (541, 543), (542, 543), (542, 544), (545, 546), (545, 547), (546, 547), (548, 549), (550, 551), (550, 552), (551, 552), (553, 554), (553, 555), (554, 555), (557, 558), (560, 561), (562, 563), (562, 564), (563, 564), (568, 569), (568, 570), (569, 570), (572, 573), (573, 577), (574, 575), (574, 576), (575, 576), (578, 579), (578, 580), (579, 580), (581, 582), (583, 584), (586, 587), (586, 588), (590, 591), (590, 592), (591, 593), (592, 593), (595, 596), (597, 598), (597, 599), (598, 599), (601, 602), (601, 603), (602, 603), (604, 605), (604, 606), (605, 606), (609, 610), (609, 611), (610, 611), (612, 613), (612, 614), (613, 614), (615, 616), (615, 617), (616, 617), (618, 619), (618, 620), (619, 620), (621, 622), (621, 623), (622, 623), (625, 626), (628, 629), (628, 630), (629, 630), (631, 632), (631, 633), (632, 633), (634, 635), (634, 636), (635, 636), (638, 639), (639, 640), (642, 643), (642, 644), (643, 644), (646, 647), (646, 648), (647, 648), (649, 650), (649, 651), (650, 651), (652, 653), (652, 654), (653, 654), (655, 656), (655, 657), (656, 657), (658, 659), (658, 660), (659, 660), (661, 662), (661, 663), (662, 663), (664, 665), (664, 666), (665, 666), (667, 668), (667, 669), (668, 669), (670, 671), (670, 672), (671, 672), (674, 675), (677, 680), (678, 679), (680, 682), (681, 682)])
me_cube_001.attributes.new('sharp_edge', 'BOOLEAN', 'EDGE').data.foreach_set('value', [ (min(e.vertices), max(e.vertices)) in _k for e in me_cube_001.edges])
_uv = me_cube_001.uv_layers.new(name='Float2')
_uv.uv.foreach_set('vector', [0.01159, 0.9373, 0.04482, 0.945, 0.03179, 0.9658, 0.2612, 0.6108, 0.2945, 0.6037, 0.3016, 0.6337, 0.2522, 0.9356, 0.2486, 0.9845, 0.2192, 0.9715, 0.2945, 0.6037, 0.26, 0.5582, 0.3021, 0.5678, 0.001392, 0.8968, 0.03486, 0.9259, 0.0, 0.9343, 0.6157, 0.8678, 0.6227, 0.8647, 0.6227, 0.8812, 0.0157, 0.9635, 0.0, 0.9343, 0.01159, 0.9373, 0.5804, 0.9329, 0.5798, 0.9306, 0.5957, 0.9276, 0.572, 0.903, 0.6227, 0.8812, 0.5957, 0.9276, 0.5957, 0.9276, 0.6213, 0.919, 0.6186, 0.9495, 0.003127, 0.9748, 0.002238, 0.9699, 0.0157, 0.9635, 0.8624, 0.364, 0.8388, 0.3589, 0.8462, 0.3369, 0.2569, 0.6293, 0.2915, 0.6505, 0.2704, 0.6572, 0.8859, 0.3626, 0.8624, 0.364, 0.8462, 0.3369, 0.2024, 0.8809, 0.2129, 0.888, 0.1993, 0.9005, 0.2294, 0.9334, 0.2017, 0.9432, 0.1993, 0.9005, 0.2129, 0.888, 0.2163, 0.8769, 0.2288, 0.8686, 0.2289, 0.5767, 0.2327, 0.5619, 0.26, 0.5582, 0.2341, 0.5885, 0.25, 0.5863, 0.2612, 0.6108, 0.5527, 0.98, 0.513, 0.9775, 0.5416, 0.955, 0.3998, 0.9129, 0.3967, 0.9392, 0.3976, 0.9142, 0.513, 0.9775, 0.4998, 0.9585, 0.5043, 0.9337, 0.5349, 0.9101, 0.5578, 0.8982, 0.5584, 0.902, 0.5434, 0.8762, 0.5715, 0.8733, 0.544, 0.8863, 0.9455, 0.7569, 0.9237, 0.7466, 0.9403, 0.7263, 0.9292, 0.7626, 0.9455, 0.7569, 0.9455, 0.7825, 0.4017, 0.9937, 0.3697, 0.964, 0.4017, 0.9516, 0.3818, 0.8956, 0.3936, 0.874, 0.3998, 0.9129, 0.1786, 0.9674, 0.1913, 1.0, 0.1743, 0.9854, 0.1786, 0.9674, 0.1652, 0.9826, 0.1661, 0.9648, 0.5578, 0.8982, 0.572, 0.8737, 0.5668, 0.9001, 0.1661, 0.9648, 0.1572, 0.9098, 0.193, 0.9541, 0.5416, 0.955, 0.5464, 0.9252, 0.572, 0.9654, 0.9435, 0.3037, 0.9604, 0.311, 0.9318, 0.3192, 0.973, 0.3842, 1.0, 0.4065, 0.9957, 0.4147, 0.4821, 0.6866, 0.4646, 0.672, 0.4731, 0.6681, 0.4731, 0.6681, 0.4431, 0.6515, 0.4777, 0.6435, 0.4526, 0.7268, 0.472, 0.7424, 0.4596, 0.7523, 0.4871, 0.6874, 0.4963, 0.7374, 0.4684, 0.7049, 0.6216, 0.7536, 0.6022, 0.726, 0.6216, 0.714, 0.9701, 0.4152, 1.0, 0.466, 0.9708, 0.499, 0.4065, 0.6894, 0.4684, 0.7049, 0.4526, 0.7268, 0.3021, 0.6572, 0.2942, 0.6835, 0.2994, 0.6592, 0.4596, 0.7523, 0.431, 0.7835, 0.4206, 0.7805, 0.4899, 0.7755, 0.4494, 0.7975, 0.4596, 0.7523, 0.9375, 0.9439, 0.9571, 0.9643, 0.9397, 0.9545, 0.9767, 0.3753, 0.973, 0.3842, 0.9744, 0.3712, 0.6119, 0.7641, 0.6212, 0.7962, 0.6149, 0.7923, 0.6197, 0.8311, 0.6064, 0.8128, 0.6212, 0.7962, 0.6216, 0.714, 0.6022, 0.726, 0.597, 0.7213, 0.4963, 0.651, 0.4731, 0.6681, 0.4958, 0.6504, 0.7205, 0.9277, 0.7227, 0.9094, 0.7315, 0.9077, 0.9599, 0.01969, 0.9766, 0.05353, 0.9567, 0.06782, 0.955, 0.1051, 0.9774, 0.1009, 0.9868, 0.1208, 0.9567, 0.06782, 0.9854, 0.08268, 0.9774, 0.1009, 0.2289, 0.6626, 0.2294, 0.6624, 0.2295, 0.6626, 0.2578, 0.9108, 0.2564, 0.9665, 0.2522, 0.9169, 0.2336, 0.6639, 0.2294, 0.6624, 0.2336, 0.6572, 0.2745, 0.8875, 0.2863, 0.8822, 0.2849, 0.899, 0.7527, 0.8581, 0.7348, 0.8549, 0.7537, 0.8444, 0.7383, 0.8676, 0.7527, 0.8581, 0.7537, 0.9242, 0.7231, 0.8597, 0.7348, 0.8549, 0.7383, 0.8676, 0.9817, 0.006928, 0.9868, 0.02728, 0.9599, 0.01969, 0.7414, 0.9495, 0.7489, 0.9437, 0.7503, 0.9542, 0.2849, 0.899, 0.2863, 0.9616, 0.2578, 0.9108, 0.2726, 0.9701, 0.2811, 0.9743, 0.2785, 0.9838, 0.2745, 0.8875, 0.2578, 0.9108, 0.2524, 0.8716, 0.8303, 0.9303, 0.8315, 0.9275, 0.8312, 0.9305, 0.9642, 0.6197, 0.9721, 0.6368, 0.9575, 0.6322, 0.9798, 0.5973, 0.9792, 0.5954, 0.9797, 0.5956, 0.8904, 0.3477, 0.8972, 0.3172, 0.9065, 0.3478, 0.765, 0.9712, 0.805, 0.9447, 0.8011, 0.9772, 0.7929, 0.8635, 0.81, 0.864, 0.7915, 0.875, 0.9575, 0.6322, 0.9219, 0.6102, 0.9512, 0.598, 0.9575, 0.6322, 0.9721, 0.6368, 0.9798, 0.6549, 0.8303, 0.9303, 0.805, 0.9447, 0.7953, 0.936, 0.961, 0.1553, 0.9689, 0.1542, 0.972, 0.1611, 0.8011, 0.9772, 0.805, 0.9447, 0.8347, 0.9639, 0.9065, 0.3478, 0.8972, 0.3172, 0.9318, 0.3115, 0.9721, 0.6368, 0.9703, 0.6173, 0.9798, 0.5973, 0.9774, 0.7263, 0.9496, 0.7067, 0.9794, 0.6785, 0.9512, 0.598, 0.9797, 0.5972, 0.9703, 0.6173, 0.0978, 0.9218, 0.1156, 0.8844, 0.1572, 0.9024, 0.7953, 0.936, 0.765, 0.9712, 0.7565, 0.9612, 0.7853, 0.8909, 0.7572, 0.9073, 0.76, 0.878, 0.9375, 0.8183, 0.9371, 0.8491, 0.9201, 0.8125, 0.9753, 0.1807, 0.941, 0.1881, 0.972, 0.1611, 0.9902, 0.187, 0.9902, 0.2461, 0.9443, 0.2002, 0.8604, 0.7912, 0.8619, 0.7894, 0.9201, 0.8125, 0.972, 0.1611, 0.9724, 0.1596, 0.9869, 0.161, 0.9318, 0.3556, 0.9136, 0.3523, 0.9312, 0.3452, 0.3937, 0.7957, 0.3645, 0.8122, 0.3586, 0.7213, 0.3502, 0.9532, 0.3541, 0.9314, 0.364, 0.9292, 0.2536, 0.4701, 0.2289, 0.4806, 0.2465, 0.462, 0.1231, 0.8096, 0.1343, 0.8704, 0.1124, 0.8766, 0.3522, 0.8889, 0.3697, 0.9222, 0.3541, 0.9314, 0.9401, 0.5485, 0.9105, 0.5927, 0.8905, 0.5791, 0.2319, 0.3568, 0.2355, 0.3542, 0.3016, 0.4193, 0.3042, 0.8291, 0.3094, 0.7088, 0.3586, 0.7213, 0.4034, 0.6796, 0.3722, 0.707, 0.3803, 0.6584, 0.3034, 0.5393, 0.2711, 0.5521, 0.2652, 0.5478, 0.3803, 0.6584, 0.3722, 0.707, 0.3334, 0.7021, 0.1005, 0.7886, 0.1319, 0.731, 0.1231, 0.8096, 0.1385, 0.7241, 0.1081, 0.7349, 0.1085, 0.684, 0.0978, 0.7576, 0.09443, 0.7704, 0.01635, 0.7039, 0.3522, 0.8889, 0.3541, 0.9314, 0.3042, 0.8944, 0.8732, 0.522, 0.8971, 0.4945, 0.9401, 0.5485, 0.167, 0.6763, 0.1385, 0.7241, 0.1297, 0.6646, 0.3645, 0.8122, 0.3937, 0.7957, 0.4034, 0.836, 0.1231, 0.8096, 0.1319, 0.731, 0.1943, 0.7561, 0.03179, 0.9658, 0.0157, 0.9635, 0.01159, 0.9373, 0.01159, 0.9373, 0.03486, 0.9259, 0.04482, 0.945, 0.3021, 0.6362, 0.2915, 0.6505, 0.3016, 0.6337, 0.2915, 0.6505, 0.2569, 0.6293, 0.3016, 0.6337, 0.2569, 0.6293, 0.2612, 0.6108, 0.3016, 0.6337, 0.2192, 0.9715, 0.2125, 0.9569, 0.2294, 0.9334, 0.2294, 0.9334, 0.2522, 0.9356, 0.2192, 0.9715, 0.2945, 0.6037, 0.2612, 0.6108, 0.25, 0.5863, 0.25, 0.5863, 0.26, 0.5582, 0.2945, 0.6037, 0.26, 0.5582, 0.2805, 0.553, 0.3021, 0.5678, 0.001392, 0.8968, 0.008939, 0.8921, 0.03429, 0.9039, 0.03429, 0.9039, 0.03486, 0.9259, 0.001392, 0.8968, 0.03486, 0.9259, 0.01159, 0.9373, 0.0, 0.9343, 0.0157, 0.9635, 0.002238, 0.9699, 0.0, 0.9343, 0.5957, 0.9276, 0.5798, 0.9306, 0.572, 0.903, 0.572, 0.903, 0.5895, 0.8669, 0.6227, 0.8812, 0.5895, 0.8669, 0.6157, 0.8678, 0.6227, 0.8812, 0.6227, 0.8812, 0.6213, 0.919, 0.5957, 0.9276, 0.6186, 0.9495, 0.5779, 0.9518, 0.5957, 0.9276, 0.5779, 0.9518, 0.5769, 0.9493, 0.5804, 0.9329, 0.5957, 0.9276, 0.5779, 0.9518, 0.5804, 0.9329, 0.0157, 0.9635, 0.03179, 0.9658, 0.003127, 0.9748, 0.03179, 0.9658, 0.0351, 0.9748, 0.003127, 0.9748, 0.8624, 0.364, 0.8507, 0.3679, 0.8388, 0.3589, 0.2915, 0.6505, 0.2905, 0.6527, 0.2704, 0.6572, 0.2704, 0.6572, 0.2485, 0.6488, 0.2569, 0.6293, 0.2485, 0.6488, 0.2484, 0.6369, 0.2569, 0.6293, 0.8462, 0.3369, 0.8465, 0.317, 0.8859, 0.3037, 0.8859, 0.3037, 0.8859, 0.3626, 0.8462, 0.3369, 0.1993, 0.9005, 0.1943, 0.8918, 0.2024, 0.8809, 0.2024, 0.8809, 0.2163, 0.8769, 0.2129, 0.888, 0.1993, 0.9005, 0.2129, 0.888, 0.2294, 0.9334, 0.2294, 0.9334, 0.2125, 0.9569, 0.2017, 0.9432, 0.2288, 0.8686, 0.2522, 0.8684, 0.2129, 0.888, 0.2522, 0.8684, 0.2522, 0.9356, 0.2129, 0.888, 0.2522, 0.9356, 0.2294, 0.9334, 0.2129, 0.888, 0.242, 0.5521, 0.26, 0.5582, 0.2327, 0.5619, 0.26, 0.5582, 0.25, 0.5863, 0.2289, 0.5767, 0.25, 0.5863, 0.2341, 0.5885, 0.2289, 0.5767, 0.2612, 0.6108, 0.2569, 0.6293, 0.2396, 0.6304, 0.2569, 0.6293, 0.2484, 0.6369, 0.2396, 0.6304, 0.2396, 0.6304, 0.2341, 0.5885, 0.2612, 0.6108, 0.5527, 0.98, 0.5185, 0.9938, 0.513, 0.9775, 0.3998, 0.9129, 0.4017, 0.9516, 0.3967, 0.9392, 0.5043, 0.9337, 0.5349, 0.9101, 0.5416, 0.955, 0.5349, 0.9101, 0.5464, 0.9252, 0.5416, 0.955, 0.5416, 0.955, 0.513, 0.9775, 0.5043, 0.9337, 0.5584, 0.902, 0.5464, 0.9252, 0.5349, 0.9101, 0.5349, 0.9101, 0.544, 0.8863, 0.5578, 0.8982, 0.5635, 0.8647, 0.5715, 0.8733, 0.5434, 0.8762, 0.5715, 0.8733, 0.5578, 0.8982, 0.544, 0.8863, 0.9455, 0.7569, 0.9292, 0.7626, 0.9237, 0.7466, 0.9219, 0.7749, 0.922, 0.7744, 0.9455, 0.7825, 0.922, 0.7744, 0.9292, 0.7626, 0.9455, 0.7825, 0.4017, 0.9937, 0.3799, 0.9985, 0.3725, 0.9883, 0.3725, 0.9883, 0.3697, 0.964, 0.4017, 0.9937, 0.3697, 0.964, 0.3967, 0.9392, 0.4017, 0.9516, 0.3998, 0.9129, 0.3976, 0.9142, 0.3818, 0.8956, 0.3818, 0.8956, 0.3841, 0.8798, 0.3936, 0.874, 0.1786, 0.9674, 0.193, 0.9541, 0.1913, 1.0, 0.1786, 0.9674, 0.1743, 0.9854, 0.1652, 0.9826, 0.5668, 0.9001, 0.5584, 0.902, 0.5578, 0.8982, 0.5578, 0.8982, 0.5715, 0.8733, 0.572, 0.8737, 0.169, 0.8844, 0.193, 0.8846, 0.1572, 0.9098, 0.193, 0.8846, 0.193, 0.9541, 0.1572, 0.9098, 0.193, 0.9541, 0.1786, 0.9674, 0.1661, 0.9648, 0.5464, 0.9252, 0.5584, 0.902, 0.5668, 0.9001, 0.5668, 0.9001, 0.572, 0.9654, 0.5464, 0.9252, 0.572, 0.9654, 0.5641, 0.9814, 0.5527, 0.98, 0.5416, 0.955, 0.572, 0.9654, 0.5527, 0.98, 0.9604, 0.3498, 0.9512, 0.3495, 0.9604, 0.311, 0.9512, 0.3495, 0.9318, 0.3192, 0.9604, 0.311, 0.9318, 0.3192, 0.9349, 0.3082, 0.9435, 0.3037, 0.9957, 0.4147, 0.9701, 0.4152, 0.973, 0.3842, 0.973, 0.3842, 0.9767, 0.3753, 1.0, 0.4065, 0.4821, 0.6866, 0.4684, 0.7049, 0.4646, 0.672, 0.4646, 0.672, 0.4431, 0.6515, 0.4731, 0.6681, 0.4431, 0.6515, 0.4541, 0.6358, 0.4777, 0.6435, 0.4526, 0.7268, 0.4647, 0.7198, 0.472, 0.7424, 0.4963, 0.7374, 0.4911, 0.7464, 0.472, 0.7424, 0.472, 0.7424, 0.4647, 0.7198, 0.4963, 0.7374, 0.4647, 0.7198, 0.4684, 0.7049, 0.4963, 0.7374, 0.4684, 0.7049, 0.4821, 0.6866, 0.4871, 0.6874, 0.6216, 0.7536, 0.6119, 0.7641, 0.6022, 0.726, 0.9701, 0.4152, 0.9957, 0.4147, 1.0, 0.466, 0.4526, 0.7268, 0.4103, 0.737, 0.4034, 0.7292, 0.4034, 0.7292, 0.4065, 0.6894, 0.4526, 0.7268, 0.4065, 0.6894, 0.4165, 0.6631, 0.4646, 0.672, 0.4165, 0.6631, 0.4431, 0.6515, 0.4646, 0.672, 0.4646, 0.672, 0.4684, 0.7049, 0.4065, 0.6894, 0.4684, 0.7049, 0.4647, 0.7198, 0.4526, 0.7268, 0.3021, 0.6572, 0.3021, 0.7045, 0.2942, 0.6835, 0.4206, 0.7805, 0.4103, 0.737, 0.4596, 0.7523, 0.4103, 0.737, 0.4526, 0.7268, 0.4596, 0.7523, 0.4899, 0.7755, 0.488, 0.7796, 0.4494, 0.7975, 0.4494, 0.7975, 0.431, 0.7835, 0.4596, 0.7523, 0.4596, 0.7523, 0.472, 0.7424, 0.4911, 0.7464, 0.4911, 0.7464, 0.4899, 0.7755, 0.4596, 0.7523, 0.9375, 0.9439, 0.9571, 0.9198, 0.9571, 0.9643, 0.6119, 0.7641, 0.6216, 0.7536, 0.6212, 0.7962, 0.6168, 0.8314, 0.6064, 0.8128, 0.6197, 0.8311, 0.6064, 0.8128, 0.6149, 0.7923, 0.6212, 0.7962, 0.597, 0.7213, 0.6031, 0.6845, 0.6203, 0.678, 0.6203, 0.678, 0.6216, 0.714, 0.597, 0.7213, 0.4963, 0.651, 0.4871, 0.6874, 0.4731, 0.6681, 0.4871, 0.6874, 0.4821, 0.6866, 0.4731, 0.6681, 0.4731, 0.6681, 0.4777, 0.6435, 0.4958, 0.6504, 0.8789, 0.000352, 0.8795, 0.0, 0.9267, 0.000936, 0.7315, 0.9077, 0.7448, 0.9422, 0.7205, 0.9277, 0.7448, 0.9422, 0.7414, 0.9495, 0.7205, 0.9277, 0.9599, 0.01969, 0.977, 0.03292, 0.9766, 0.05353, 0.9806, 0.1305, 0.9555, 0.1324, 0.9868, 0.1208, 0.9555, 0.1324, 0.955, 0.1051, 0.9868, 0.1208, 0.9774, 0.1009, 0.955, 0.1051, 0.9567, 0.06782, 0.9567, 0.06782, 0.9766, 0.05353, 0.9854, 0.08268, 0.2578, 0.9108, 0.2726, 0.9701, 0.2564, 0.9665, 0.2336, 0.6639, 0.2295, 0.6626, 0.2294, 0.6624, 0.2745, 0.8875, 0.2788, 0.8723, 0.2863, 0.8822, 0.7383, 0.8676, 0.7348, 0.8549, 0.7527, 0.8581, 0.7348, 0.8549, 0.7492, 0.8361, 0.7537, 0.8444, 0.7537, 0.9242, 0.7489, 0.9437, 0.7448, 0.9422, 0.7448, 0.9422, 0.7315, 0.9077, 0.7537, 0.9242, 0.7315, 0.9077, 0.7383, 0.8676, 0.7537, 0.9242, 0.7383, 0.8676, 0.7315, 0.9077, 0.7188, 0.88, 0.7315, 0.9077, 0.7227, 0.9094, 0.7188, 0.88, 0.7188, 0.88, 0.7231, 0.8597, 0.7383, 0.8676, 0.9868, 0.02728, 0.977, 0.03292, 0.9599, 0.01969, 0.9599, 0.01969, 0.9621, 0.002766, 0.9817, 0.006928, 0.9621, 0.002766, 0.9666, 0.0, 0.9672, 0.000123, 0.9817, 0.006928, 0.9621, 0.002766, 0.9672, 0.000123, 0.7503, 0.9542, 0.7463, 0.9599, 0.7414, 0.9495, 0.7414, 0.9495, 0.7448, 0.9422, 0.7489, 0.9437, 0.2811, 0.9743, 0.2726, 0.9701, 0.2863, 0.9616, 0.2726, 0.9701, 0.2578, 0.9108, 0.2863, 0.9616, 0.2578, 0.9108, 0.2745, 0.8875, 0.2849, 0.899, 0.2785, 0.9838, 0.2648, 0.9921, 0.2726, 0.9701, 0.2648, 0.9921, 0.2643, 0.9923, 0.26, 0.9905, 0.2726, 0.9701, 0.2648, 0.9921, 0.26, 0.9905, 0.26, 0.9905, 0.2564, 0.9665, 0.2726, 0.9701, 0.2522, 0.9169, 0.2524, 0.8716, 0.2578, 0.9108, 0.2524, 0.8716, 0.2753, 0.8684, 0.2745, 0.8875, 0.2753, 0.8684, 0.2788, 0.8723, 0.2745, 0.8875, 0.9642, 0.6197, 0.9703, 0.6173, 0.9721, 0.6368, 0.9798, 0.5973, 0.9797, 0.5972, 0.9792, 0.5954, 0.8904, 0.3477, 0.8859, 0.3271, 0.8972, 0.3172, 0.8011, 0.9772, 0.7817, 0.9863, 0.765, 0.9712, 0.765, 0.9712, 0.7953, 0.936, 0.805, 0.9447, 0.7929, 0.8635, 0.8094, 0.858, 0.81, 0.864, 0.924, 0.6044, 0.9512, 0.598, 0.9219, 0.6102, 0.9512, 0.598, 0.9642, 0.6197, 0.9575, 0.6322, 0.9575, 0.6322, 0.9312, 0.6534, 0.9219, 0.6102, 0.9798, 0.6549, 0.9794, 0.6785, 0.9289, 0.671, 0.9794, 0.6785, 0.9496, 0.7067, 0.929, 0.674, 0.9289, 0.671, 0.9794, 0.6785, 0.929, 0.674, 0.9289, 0.671, 0.9312, 0.6534, 0.9798, 0.6549, 0.9312, 0.6534, 0.9575, 0.6322, 0.9798, 0.6549, 0.7853, 0.8909, 0.7915, 0.875, 0.8347, 0.9103, 0.7915, 0.875, 0.81, 0.864, 0.8347, 0.9103, 0.8347, 0.9103, 0.8315, 0.9275, 0.7953, 0.936, 0.7853, 0.8909, 0.8347, 0.9103, 0.7953, 0.936, 0.8315, 0.9275, 0.8303, 0.9303, 0.7953, 0.936, 0.9724, 0.1596, 0.972, 0.1611, 0.9689, 0.1542, 0.972, 0.1611, 0.941, 0.1881, 0.944, 0.1681, 0.941, 0.1881, 0.9407, 0.1878, 0.944, 0.1681, 0.944, 0.1681, 0.961, 0.1553, 0.972, 0.1611, 0.805, 0.9447, 0.8303, 0.9303, 0.8312, 0.9305, 0.8312, 0.9305, 0.8347, 0.9639, 0.805, 0.9447, 0.8347, 0.9639, 0.8267, 0.9774, 0.8011, 0.9772, 0.8267, 0.9774, 0.8127, 0.9838, 0.8011, 0.9772, 0.9044, 0.3037, 0.9318, 0.3115, 0.8972, 0.3172, 0.9318, 0.3115, 0.9312, 0.3452, 0.9065, 0.3478, 0.9312, 0.3452, 0.9136, 0.3523, 0.9065, 0.3478, 0.9797, 0.5972, 0.9798, 0.5973, 0.9703, 0.6173, 0.9798, 0.5973, 0.9798, 0.6549, 0.9721, 0.6368, 0.9774, 0.7263, 0.9503, 0.721, 0.9496, 0.7067, 0.9703, 0.6173, 0.9642, 0.6197, 0.9512, 0.598, 0.9512, 0.598, 0.9792, 0.5954, 0.9797, 0.5972, 0.1405, 0.8845, 0.1572, 0.9024, 0.1156, 0.8844, 0.1572, 0.9024, 0.1572, 0.9638, 0.1294, 0.9553, 0.1572, 0.9638, 0.1566, 0.9641, 0.1294, 0.9553, 0.1294, 0.9553, 0.1033, 0.9384, 0.1572, 0.9024, 0.1033, 0.9384, 0.0978, 0.9218, 0.1572, 0.9024, 0.7646, 0.9711, 0.7565, 0.9612, 0.765, 0.9712, 0.7565, 0.9612, 0.7572, 0.9073, 0.7953, 0.936, 0.7572, 0.9073, 0.7853, 0.8909, 0.7953, 0.936, 0.76, 0.878, 0.7929, 0.8635, 0.7915, 0.875, 0.7915, 0.875, 0.7853, 0.8909, 0.76, 0.878, 0.9753, 0.1807, 0.9443, 0.2002, 0.941, 0.1881, 0.9486, 0.2776, 0.9365, 0.2506, 0.9735, 0.2754, 0.9365, 0.2506, 0.9443, 0.2002, 0.9902, 0.2461, 0.9735, 0.2754, 0.9365, 0.2506, 0.9902, 0.2461, 0.9443, 0.2002, 0.9753, 0.1807, 0.9902, 0.187, 0.9902, 0.187, 0.9753, 0.1807, 0.9869, 0.161, 0.9753, 0.1807, 0.972, 0.1611, 0.9869, 0.161, 0.9318, 0.3556, 0.9163, 0.3595, 0.9136, 0.3523, 0.3586, 0.7213, 0.3722, 0.707, 0.3966, 0.7197, 0.3966, 0.7197, 0.3937, 0.7957, 0.3586, 0.7213, 0.3502, 0.9532, 0.3444, 0.9519, 0.3541, 0.9314, 0.2536, 0.4701, 0.2554, 0.5176, 0.2289, 0.4806, 0.1124, 0.8766, 0.0978, 0.8013, 0.1231, 0.8096, 0.0978, 0.8013, 0.1005, 0.7886, 0.1231, 0.8096, 0.3697, 0.8925, 0.3697, 0.9222, 0.3522, 0.8889, 0.3697, 0.9222, 0.364, 0.9292, 0.3541, 0.9314, 0.8905, 0.5791, 0.8826, 0.5433, 0.9401, 0.5485, 0.9401, 0.5485, 0.942, 0.5522, 0.9105, 0.5927, 0.3016, 0.4193, 0.3034, 0.4621, 0.2465, 0.462, 0.3034, 0.4621, 0.2536, 0.4701, 0.2465, 0.462, 0.2465, 0.462, 0.2319, 0.3568, 0.3016, 0.4193, 0.3334, 0.7021, 0.3586, 0.7213, 0.3094, 0.7088, 0.3586, 0.7213, 0.3645, 0.8122, 0.3042, 0.8291, 0.3645, 0.8122, 0.3444, 0.8517, 0.3042, 0.8291, 0.4034, 0.6796, 0.3966, 0.7197, 0.3722, 0.707, 0.2652, 0.5478, 0.2554, 0.5176, 0.3034, 0.5393, 0.2554, 0.5176, 0.2536, 0.4701, 0.3034, 0.4621, 0.3034, 0.5393, 0.2554, 0.5176, 0.3034, 0.4621, 0.3722, 0.707, 0.3586, 0.7213, 0.3334, 0.7021, 0.3334, 0.7021, 0.3372, 0.6605, 0.3803, 0.6584, 0.3372, 0.6605, 0.3549, 0.6358, 0.3758, 0.6503, 0.3803, 0.6584, 0.3372, 0.6605, 0.3758, 0.6503, 0.1005, 0.7886, 0.1081, 0.7349, 0.1319, 0.731, 0.1085, 0.684, 0.1297, 0.6646, 0.1385, 0.7241, 0.1385, 0.7241, 0.1319, 0.731, 0.1081, 0.7349, 0.03424, 0.6641, 0.09025, 0.7061, 0.01635, 0.7039, 0.09025, 0.7061, 0.0978, 0.7576, 0.01635, 0.7039, 0.3444, 0.9519, 0.3108, 0.9529, 0.3541, 0.9314, 0.3108, 0.9529, 0.3042, 0.8944, 0.3541, 0.9314, 0.3042, 0.8944, 0.3288, 0.874, 0.3522, 0.8889, 0.8971, 0.4945, 0.942, 0.4909, 0.9401, 0.5485, 0.9401, 0.5485, 0.8826, 0.5433, 0.8732, 0.522, 0.8826, 0.5433, 0.8815, 0.5421, 0.8732, 0.522, 0.1297, 0.6646, 0.1313, 0.6641, 0.167, 0.6763, 0.167, 0.6763, 0.1579, 0.7202, 0.1385, 0.7241, 0.3513, 0.874, 0.3444, 0.8517, 0.4034, 0.836, 0.3444, 0.8517, 0.3645, 0.8122, 0.4034, 0.836, 0.1579, 0.7202, 0.1943, 0.7561, 0.1319, 0.731, 0.1943, 0.7561, 0.1943, 0.8325, 0.1231, 0.8096, 0.1579, 0.7202, 0.1319, 0.731, 0.1385, 0.7241, 0.1943, 0.8325, 0.1772, 0.8748, 0.1343, 0.8704, 0.1772, 0.8748, 0.1597, 0.8844, 0.1343, 0.8704, 0.1343, 0.8704, 0.1231, 0.8096, 0.1943, 0.8325])
me_cube_001.materials.append(mat_defaultmaterial)
me_cube_001.update()
me_cube_004 = bpy.data.meshes.new('Cube.004')
me_cube_004.from_pydata([(-2.872, -0.07521, 1.395), (-3.317, -0.1098, 1.396), (-2.88, -0.163, 1.412), (-3.955, -1.425, 0.4087), (-3.926, -1.464, 0.3902), (-3.942, -1.433, 0.428), (-3.055, -1.768, 0.1123), (-3.03, -1.64, 0.4621), (-3.235, -1.746, 0.2419), (-4.078, -0.4317, 1.006), (-4.124, -0.4593, 0.9286), (-4.077, -0.4731, 1.011), (-3.235, -1.746, 0.2419), (-3.782, -1.633, 0.204), (-3.766, -1.617, 0.0206), (-3.814, -1.017, 1.054), (-3.926, -1.464, 0.3902), (-3.235, -1.746, 0.2419), (-3.926, -1.464, 0.3902), (-3.955, -1.425, 0.4087), (-3.766, -1.617, 0.0206), (-4.078, -0.4317, 1.006), (-3.678, -0.09556, 1.204), (-3.672, 0.05158, 0.5332), (-3.03, -1.64, 0.4621), (-2.945, -1.745, 0.1358), (-2.849, -1.701, 0.01344), (-4.314, -0.4469, 0.02368), (-4.277, -0.9139, 0.2192), (-4.259, -0.5184, 0.6061), (-3.069, -1.755, 0.01523), (-2.945, -1.745, 0.1358), (-3.055, -1.768, 0.1123), (-2.702, -0.7014, 1.246), (-2.3, -0.5047, 0.751), (-2.516, 0.04711, 0.9618), (-3.356, -0.112, 1.393), (-3.896, -0.7321, 1.144), (-3.814, -1.017, 1.054), (-3.672, 0.05158, 0.5332), (-2.515, -0.1322, 0.009133), (-3.989, -0.14, 0.02079), (-2.614, 0.1061, 0.6576), (-2.282, -0.2762, 0.7112), (-2.515, -0.1322, 0.009133), (-2.2, -0.5052, 0.007043), (-2.3, -0.5047, 0.751), (-2.22, -0.8896, 0.007608), (-3.356, -0.112, 1.393), (-3.317, -0.1098, 1.396), (-3.672, 0.05158, 0.5332), (-4.078, -0.4317, 1.006), (-4.077, -0.4731, 1.011), (-3.896, -0.7321, 1.144), (-4.124, -0.4593, 0.9286), (-4.259, -0.5184, 0.6061), (-3.814, -1.017, 1.054), (1.881, 1.036, 0.7417), (1.84, 0.878, 0.5406), (1.951, 0.9234, 0.5209), (0.5568, 1.48, 1.18), (0.4055, 1.878, 1.211), (0.3859, 1.442, 1.122), (1.722, 2.877, 0.6379), (1.7, 2.963, 0.1824), (1.524, 3.023, 0.0223), (1.7, 2.963, 0.1824), (1.722, 2.877, 0.6379), (1.837, 2.739, 0.7114), (-0.0437, 2.355, 0.01322), (-0.06391, 2.015, 0.009279), (-0.05168, 2.334, 0.06842), (0.2312, 2.463, 0.8105), (0.6329, 2.515, 1.111), (0.6092, 2.894, 0.6626), (0.2003, 0.9669, -0.002554), (0.01533, 1.176, 0.1418), (-0.04499, 1.36, 0.001758), (1.98, 1.805, 1.024), (2.317, 2.078, 0.4887), (2.289, 2.274, 0.4202), (2.003, 0.9187, 0.4097), (1.599, 0.6746, -0.004689), (2.28, 1.359, 0.003793), (2.205, 2.391, 0.01562), (2.211, 2.411, 0.05439), (2.289, 2.274, 0.4202), (2.205, 2.391, 0.01562), (1.7, 2.963, 0.1824), (2.211, 2.411, 0.05439), (0.6092, 2.894, 0.6626), (1.155, 2.968, 0.6888), (0.531, 2.958, 0.02068), (0.531, 2.958, 0.02068), (-0.0437, 2.355, 0.01322), (-0.05168, 2.334, 0.06842), (0.4055, 1.878, 1.211), (0.2312, 2.463, 0.8105), (-0.06391, 2.015, 0.009279), (1.502, 0.6353, 0.1807), (1.668, 0.7844, 0.4761), (1.412, 1.005, 0.874), (1.714, 2.094, 1.186), (1.88, 1.68, 1.154), (1.98, 1.805, 1.024), (1.98, 1.805, 1.024), (1.881, 1.036, 0.7417), (2.294, 1.346, 0.07014), (0.3306, 2.324, 1.055), (0.4055, 1.878, 1.211), (0.5495, 1.898, 1.257), (0.8733, 2.183, 1.294), (1.685, 2.041, 1.229), (1.714, 2.094, 1.186), (0.2998, 1.148, 0.8744), (0.5568, 1.48, 1.18), (0.3859, 1.442, 1.122), (1.88, 1.68, 1.154), (1.685, 2.041, 1.229), (1.461, 1.169, 1.08), (0.4638, 0.8576, 0.5197), (0.2003, 0.9669, -0.002554), (0.9779, 0.6872, -0.00509), (1.412, 1.005, 0.874), (1.461, 1.169, 1.08), (1.422, 1.175, 1.083), (1.412, 1.005, 0.874), (1.668, 0.7844, 0.4761), (1.881, 1.036, 0.7417), (1.078, 0.6465, 0.1686), (0.9779, 0.6872, -0.00509), (1.599, 0.6746, -0.004689), (1.612, 0.6575, 0.07105), (2.003, 0.9187, 0.4097), (1.668, 0.7844, 0.4761), (0.1812, 0.9727, 0.03822), (0.4638, 0.8576, 0.5197), (0.4321, 0.9511, 0.6941), (-0.1646, -2.302, 0.5099), (0.4507, -2.47, 2.184), (0.1607, -1.997, 2.789), (1.886, -1.836, 3.433), (1.336, -2.62, 2.28), (2.099, -2.413, 1.781), (1.078, -1.116, 4.285), (0.9029, -0.6835, 4.094), (0.7985, -0.8577, 4.154), (0.7985, -0.8577, 4.154), (0.2809, -0.9977, 3.706), (0.2589, -1.542, 3.507), (0.7985, -0.8577, 4.154), (0.5483, -0.3042, 3.296), (0.2809, -0.9977, 3.706), (1.814, -0.7527, 3.631), (1.978, -1.268, 3.714), (2.126, -1.161, 3.186), (1.05, -1.262, 4.215), (1.712, -1.91, 3.483), (1.456, -0.8736, 4.224), (1.164, 0.0299, 1.926), (1.829, -0.09689, 1.801), (1.808, -0.2066, 0.3762), (1.829, -0.09689, 1.801), (2.495, -0.8929, 1.247), (1.808, -0.2066, 0.3762), (-0.2375, -0.9954, -0.0009152), (-0.2509, -1.246, 0.0009015), (-0.2423, -0.9949, 0.08219), (0.1607, -1.997, 2.789), (0.4507, -2.47, 2.184), (0.9175, -2.654, 2.077), (0.7283, 0.006713, 2.304), (0.08108, -0.5043, 2.363), (0.1948, -0.5519, 3.147), (1.456, -0.8736, 4.224), (1.703, -0.887, 4.084), (1.814, -0.7527, 3.631), (0.0308, -2.585, 0.2293), (-0.2391, -2.142, 0.00738), (0.07089, -2.629, 0.0109), (1.117, -2.888, 0.8924), (1.534, -2.897, 0.8748), (1.395, -2.65, 2.132), (1.534, -2.897, 0.8748), (1.706, -2.929, 0.4256), (2.16, -2.469, 1.439), (2.527, -1.089, 1.493), (1.963, -0.2233, 2.055), (2.126, -1.161, 3.186), (1.886, -1.836, 3.433), (2.099, -2.413, 1.781), (2.126, -1.161, 3.186), (1.706, -2.929, 0.4256), (1.682, -2.955, 0.01326), (2.482, -2.153, 0.007453), (2.408, -0.9027, 0.08976), (2.495, -0.8929, 1.247), (2.505, -2.129, 0.3238), (0.932, -2.941, 0.01316), (1.706, -2.929, 0.4256), (1.117, -2.888, 0.8924), (0.0308, -2.585, 0.2293), (0.07089, -2.629, 0.0109), (0.932, -2.941, 0.01316), (2.403, -0.9342, -0.001357), (1.808, -0.2066, 0.3762), (2.408, -0.9027, 0.08976), (1.314, -0.1502, -0.00703), (0.447, -0.2745, -0.006128), (0.5253, -0.07052, 1.842), (0.447, -0.2745, -0.006128), (-0.2375, -0.9954, -0.0009152), (-0.2423, -0.9949, 0.08219), (0.08108, -0.5043, 2.363), (-0.2423, -0.9949, 0.08219), (-0.1646, -2.302, 0.5099), (-2.945, -1.745, 0.1358), (-3.069, -1.755, 0.01523), (-3.055, -1.768, 0.1123), (-3.03, -1.64, 0.4621), (-3.008, -1.229, 1.046), (-3.942, -1.433, 0.428), (-3.782, -1.633, 0.204), (-4.277, -0.9139, 0.2192), (-4.297, -0.8424, 0.02397), (-3.955, -1.425, 0.4087), (-3.782, -1.633, 0.204), (-4.314, -0.4469, 0.02368), (-4.259, -0.5184, 0.6061), (-3.989, -0.14, 0.02079), (-4.124, -0.4593, 0.9286), (-2.22, -0.8896, 0.007608), (-2.3, -0.5047, 0.751), (-3.008, -1.229, 1.046), (-2.702, -0.7014, 1.246), (-4.297, -0.8424, 0.02397), (-2.849, -1.701, 0.01344), (-2.282, -0.2762, 0.7112), (-2.872, -0.07521, 1.395), (-2.88, -0.163, 1.412), (-3.008, -1.229, 1.046), (-2.702, -0.7014, 1.246), (-3.317, -0.1098, 1.396), (-2.88, -0.163, 1.412), (-2.614, 0.1061, 0.6576), (-2.516, 0.04711, 0.9618), (-2.2, -0.5052, 0.007043), (-2.282, -0.2762, 0.7112), (-2.516, 0.04711, 0.9618), (-2.614, 0.1061, 0.6576), (-2.872, -0.07521, 1.395), (-3.678, -0.09556, 1.204), (-3.896, -0.7321, 1.144), (-3.356, -0.112, 1.393), (-3.678, -0.09556, 1.204), (-4.277, -0.9139, 0.2192), (-3.955, -1.425, 0.4087), (-3.955, -1.425, 0.4087), (-3.942, -1.433, 0.428), (-3.814, -1.017, 1.054), (-3.896, -0.7321, 1.144), (-4.077, -0.4731, 1.011), (0.5495, 1.898, 1.257), (1.286, 3.065, 0.02257), (1.155, 2.968, 0.6888), (2.289, 2.274, 0.4202), (2.211, 2.411, 0.05439), (0.3306, 2.324, 1.055), (0.7838, 2.902, 0.8106), (0.1812, 0.9727, 0.03822), (1.837, 2.739, 0.7114), (1.714, 2.094, 1.186), (2.28, 1.359, 0.003793), (2.294, 1.346, 0.07014), (2.003, 0.9187, 0.4097), (1.612, 0.6575, 0.07105), (2.317, 2.078, 0.4887), (2.294, 1.346, 0.07014), (2.28, 1.359, 0.003793), (1.524, 3.023, 0.0223), (0.7838, 2.902, 0.8106), (1.286, 3.065, 0.02257), (-0.05168, 2.334, 0.06842), (0.2312, 2.463, 0.8105), (0.531, 2.958, 0.02068), (0.6092, 2.894, 0.6626), (-0.04499, 1.36, 0.001758), (0.01533, 1.176, 0.1418), (0.2998, 1.148, 0.8744), (0.3859, 1.442, 1.122), (0.3306, 2.324, 1.055), (-0.05168, 2.334, 0.06842), (0.4321, 0.9511, 0.6941), (1.078, 0.6465, 0.1686), (0.4638, 0.8576, 0.5197), (1.685, 2.041, 1.229), (1.951, 0.9234, 0.5209), (2.003, 0.9187, 0.4097), (2.317, 2.078, 0.4887), (1.88, 1.68, 1.154), (1.787, 1.258, 1.081), (0.8733, 2.183, 1.294), (0.6329, 2.515, 1.111), (1.837, 2.739, 0.7114), (1.722, 2.877, 0.6379), (1.155, 2.968, 0.6888), (0.7838, 2.902, 0.8106), (0.6329, 2.515, 1.111), (1.422, 1.175, 1.083), (0.8733, 2.183, 1.294), (0.5495, 1.898, 1.257), (0.5568, 1.48, 1.18), (1.422, 1.175, 1.083), (1.787, 1.258, 1.081), (1.078, 0.6465, 0.1686), (0.1812, 0.9727, 0.03822), (1.422, 1.175, 1.083), (0.2998, 1.148, 0.8744), (0.4321, 0.9511, 0.6941), (0.4321, 0.9511, 0.6941), (1.84, 0.878, 0.5406), (1.787, 1.258, 1.081), (1.461, 1.169, 1.08), (1.599, 0.6746, -0.004689), (1.612, 0.6575, 0.07105), (1.502, 0.6353, 0.1807), (2.003, 0.9187, 0.4097), (1.951, 0.9234, 0.5209), (1.84, 0.878, 0.5406), (1.502, 0.6353, 0.1807), (0.2998, 1.148, 0.8744), (0.01533, 1.176, 0.1418), (0.0308, -2.585, 0.2293), (1.712, -1.91, 3.483), (1.395, -2.65, 2.132), (1.456, -0.8736, 4.224), (1.05, -1.262, 4.215), (1.078, -1.116, 4.285), (0.9029, -0.6835, 4.094), (0.1948, -0.5519, 3.147), (1.703, -0.887, 4.084), (1.886, -1.836, 3.433), (1.978, -1.268, 3.714), (1.703, -0.887, 4.084), (1.078, -1.116, 4.285), (1.655, -0.2101, -0.006597), (1.314, -0.1502, -0.00703), (1.963, -0.2233, 2.055), (2.408, -0.9027, 0.08976), (1.336, -2.62, 2.28), (1.712, -1.91, 3.483), (1.05, -1.262, 4.215), (0.2589, -1.542, 3.507), (0.5483, -0.3042, 3.296), (0.5253, -0.07052, 1.842), (1.963, -0.2233, 2.055), (1.164, 0.0299, 1.926), (1.829, -0.09689, 1.801), (0.7283, 0.006713, 2.304), (0.5483, -0.3042, 3.296), (0.9029, -0.6835, 4.094), (-0.1646, -2.302, 0.5099), (1.336, -2.62, 2.28), (0.9175, -2.654, 2.077), (2.099, -2.413, 1.781), (1.395, -2.65, 2.132), (2.495, -0.8929, 1.247), (1.814, -0.7527, 3.631), (2.16, -2.469, 1.439), (2.527, -1.089, 1.493), (2.505, -2.129, 0.3238), (1.978, -1.268, 3.714), (2.505, -2.129, 0.3238), (2.16, -2.469, 1.439), (2.527, -1.089, 1.493), (2.482, -2.153, 0.007453), (2.403, -0.9342, -0.001357), (1.682, -2.955, 0.01326), (1.534, -2.897, 0.8748), (1.117, -2.888, 0.8924), (0.9175, -2.654, 2.077), (0.4507, -2.47, 2.184), (1.655, -0.2101, -0.006597), (0.7283, 0.006713, 2.304), (1.164, 0.0299, 1.926), (0.08108, -0.5043, 2.363), (0.5253, -0.07052, 1.842), (-0.2391, -2.142, 0.00738), (-0.2509, -1.246, 0.0009015), (0.1607, -1.997, 2.789), (0.2589, -1.542, 3.507), (0.1948, -0.5519, 3.147), (0.2809, -0.9977, 3.706)], [], [(0, 1, 2), (3, 4, 5), (6, 7, 8), (9, 10, 11), (12, 13, 14), (15, 16, 17), (18, 19, 20), (21, 22, 23), (24, 25, 26), (27, 28, 29), (30, 31, 32), (33, 34, 35), (36, 37, 38), (39, 40, 41), (42, 43, 44), (45, 46, 47), (48, 49, 50), (51, 52, 53), (54, 55, 56), (57, 58, 59), (60, 61, 62), (63, 64, 65), (66, 67, 68), (69, 70, 71), (72, 73, 74), (75, 76, 77), (78, 79, 80), (81, 82, 83), (84, 85, 86), (87, 88, 89), (90, 91, 92), (93, 94, 95), (96, 97, 98), (99, 100, 101), (102, 103, 104), (105, 106, 107), (108, 109, 110), (111, 112, 113), (114, 115, 116), (117, 118, 119), (120, 121, 122), (123, 124, 125), (126, 127, 128), (129, 130, 131), (132, 133, 134), (135, 136, 137), (138, 139, 140), (141, 142, 143), (144, 145, 146), (147, 148, 149), (150, 151, 152), (153, 154, 155), (156, 157, 158), (159, 160, 161), (162, 163, 164), (165, 166, 167), (168, 169, 170), (171, 172, 173), (174, 175, 176), (177, 178, 179), (180, 181, 182), (183, 184, 185), (186, 187, 188), (189, 190, 191), (192, 193, 194), (195, 196, 197), (198, 199, 200), (201, 202, 203), (204, 205, 206), (207, 208, 209), (210, 211, 212), (213, 214, 215), (6, 216, 7), (14, 217, 12), (217, 218, 12), (219, 220, 17), (220, 15, 17), (15, 221, 16), (16, 222, 17), (223, 224, 225), (224, 20, 19), (20, 226, 18), (227, 228, 229), (228, 230, 23), (229, 228, 23), (230, 21, 23), (26, 231, 24), (231, 232, 233), (24, 231, 233), (232, 234, 233), (27, 235, 28), (30, 236, 31), (34, 237, 35), (35, 238, 239), (239, 33, 35), (38, 240, 36), (240, 241, 242), (241, 243, 242), (242, 36, 240), (39, 244, 40), (245, 43, 42), (43, 246, 44), (45, 247, 46), (248, 249, 250), (249, 50, 49), (250, 249, 49), (50, 251, 48), (252, 253, 254), (254, 51, 53), (255, 256, 56), (257, 258, 259), (56, 260, 54), (255, 56, 55), (260, 261, 54), (60, 262, 61), (65, 263, 264), (264, 63, 65), (68, 265, 266), (266, 66, 68), (267, 73, 72), (73, 268, 74), (75, 269, 76), (80, 270, 78), (270, 271, 78), (272, 273, 274), (274, 275, 82), (86, 276, 84), (276, 277, 278), (84, 276, 278), (87, 279, 88), (280, 91, 90), (91, 281, 92), (282, 283, 284), (283, 285, 284), (286, 287, 98), (287, 288, 98), (288, 289, 98), (289, 96, 98), (96, 290, 97), (97, 291, 98), (101, 292, 293), (292, 294, 293), (293, 99, 101), (102, 295, 103), (296, 297, 106), (297, 107, 106), (107, 298, 105), (105, 299, 300), (300, 106, 105), (301, 302, 110), (302, 108, 110), (113, 303, 304), (304, 305, 113), (305, 306, 111), (113, 305, 111), (306, 307, 111), (114, 308, 115), (309, 310, 311), (311, 312, 309), (312, 119, 118), (309, 312, 118), (119, 313, 117), (122, 314, 120), (120, 315, 121), (316, 317, 318), (319, 123, 125), (127, 320, 128), (128, 321, 126), (321, 322, 126), (323, 324, 325), (325, 129, 131), (326, 327, 328), (328, 134, 133), (134, 329, 132), (137, 330, 331), (331, 135, 137), (138, 332, 139), (333, 142, 141), (142, 334, 143), (144, 335, 145), (149, 336, 147), (336, 337, 147), (338, 151, 150), (151, 339, 152), (153, 340, 154), (157, 341, 342), (342, 343, 157), (343, 158, 157), (158, 344, 156), (345, 346, 161), (346, 159, 161), (347, 163, 162), (163, 348, 164), (170, 349, 168), (349, 350, 168), (350, 351, 352), (352, 168, 350), (173, 353, 171), (171, 354, 172), (176, 355, 356), (355, 357, 356), (356, 358, 176), (358, 359, 176), (359, 360, 176), (360, 174, 176), (177, 361, 178), (362, 363, 182), (363, 180, 182), (185, 364, 183), (364, 365, 183), (366, 187, 186), (187, 367, 188), (190, 368, 369), (368, 370, 369), (369, 191, 190), (191, 371, 189), (194, 372, 192), (372, 373, 192), (196, 374, 197), (197, 375, 376), (376, 195, 197), (377, 199, 198), (199, 378, 200), (203, 379, 201), (379, 380, 381), (201, 379, 381), (204, 382, 205), (383, 384, 209), (384, 207, 209), (212, 385, 386), (386, 210, 212), (387, 215, 388), (215, 389, 213), (388, 215, 214), (389, 390, 391), (390, 392, 391), (391, 213, 389)])
_k = set([(0, 1), (0, 2), (1, 2), (3, 4), (3, 5), (4, 5), (6, 8), (6, 216), (7, 8), (7, 216), (9, 10), (9, 11), (10, 11), (12, 13), (12, 218), (13, 14), (14, 217), (15, 220), (15, 221), (16, 221), (16, 222), (17, 219), (17, 222), (18, 19), (18, 226), (19, 224), (20, 224), (20, 226), (21, 22), (21, 230), (22, 23), (23, 229), (24, 25), (24, 233), (25, 26), (26, 231), (27, 29), (27, 235), (28, 29), (28, 235), (30, 32), (30, 236), (31, 32), (31, 236), (33, 34), (33, 239), (34, 237), (35, 237), (35, 238), (36, 37), (36, 242), (37, 38), (38, 240), (39, 41), (39, 244), (40, 41), (40, 244), (42, 44), (42, 245), (43, 245), (43, 246), (44, 246), (45, 47), (45, 247), (46, 47), (46, 247), (48, 49), (48, 251), (49, 250), (50, 249), (50, 251), (51, 52), (51, 254), (52, 53), (53, 254), (54, 55), (54, 261), (55, 255), (56, 256), (56, 260), (57, 58), (57, 59), (58, 59), (60, 62), (60, 262), (61, 62), (61, 262), (63, 64), (63, 264), (64, 65), (65, 263), (66, 67), (66, 266), (67, 68), (68, 265), (69, 70), (69, 71), (70, 71), (72, 74), (72, 267), (73, 267), (73, 268), (74, 268), (75, 77), (75, 269), (76, 77), (76, 269), (78, 79), (78, 271), (79, 80), (80, 270), (81, 82), (81, 83), (82, 83), (82, 274), (82, 275), (84, 85), (84, 278), (85, 86), (86, 276), (87, 89), (87, 279), (88, 89), (88, 279), (90, 92), (90, 280), (91, 280), (91, 281), (92, 281), (93, 94), (93, 95), (94, 95), (96, 289), (96, 290), (97, 290), (97, 291), (98, 286), (98, 291), (99, 100), (99, 293), (100, 101), (101, 292), (102, 104), (102, 295), (103, 104), (103, 295), (105, 298), (105, 299), (106, 296), (106, 300), (107, 297), (107, 298), (108, 109), (108, 302), (109, 110), (110, 301), (111, 112), (111, 307), (112, 113), (113, 303), (114, 116), (114, 308), (115, 116), (115, 308), (117, 118), (117, 313), (118, 309), (119, 312), (119, 313), (120, 314), (120, 315), (121, 122), (121, 315), (122, 314), (123, 124), (123, 319), (124, 125), (125, 319), (126, 127), (126, 322), (127, 320), (128, 320), (128, 321), (129, 130), (129, 325), (130, 131), (131, 325), (132, 133), (132, 329), (133, 328), (134, 328), (134, 329), (135, 136), (135, 331), (136, 137), (137, 330), (138, 140), (138, 332), (139, 140), (139, 332), (141, 143), (141, 333), (142, 333), (142, 334), (143, 334), (144, 146), (144, 335), (145, 146), (145, 335), (147, 148), (147, 337), (148, 149), (149, 336), (150, 152), (150, 338), (151, 338), (151, 339), (152, 339), (153, 155), (153, 340), (154, 155), (154, 340), (156, 157), (156, 344), (157, 341), (158, 343), (158, 344), (159, 160), (159, 346), (160, 161), (161, 345), (162, 164), (162, 347), (163, 347), (163, 348), (164, 348), (165, 166), (165, 167), (166, 167), (168, 169), (168, 352), (169, 170), (170, 349), (171, 353), (171, 354), (172, 173), (172, 354), (173, 353), (174, 175), (174, 360), (175, 176), (176, 355), (177, 179), (177, 361), (178, 179), (178, 361), (180, 181), (180, 363), (181, 182), (182, 362), (183, 184), (183, 365), (184, 185), (185, 364), (186, 188), (186, 366), (187, 366), (187, 367), (188, 367), (189, 190), (189, 371), (190, 368), (191, 369), (191, 371), (192, 193), (192, 373), (193, 194), (194, 372), (195, 196), (195, 376), (196, 374), (197, 374), (197, 375), (198, 200), (198, 377), (199, 377), (199, 378), (200, 378), (201, 202), (201, 381), (202, 203), (203, 379), (204, 206), (204, 382), (205, 206), (205, 382), (207, 208), (207, 384), (208, 209), (209, 383), (210, 211), (210, 386), (211, 212), (212, 385), (213, 214), (213, 391), (214, 388), (215, 387), (215, 389), (217, 218), (219, 220), (223, 224), (223, 225), (224, 225), (227, 228), (227, 229), (228, 230), (231, 232), (232, 234), (233, 234), (238, 239), (240, 241), (241, 243), (242, 243), (248, 249), (248, 250), (252, 253), (252, 254), (253, 254), (255, 256), (257, 258), (257, 259), (258, 259), (260, 261), (263, 264), (265, 266), (270, 271), (272, 273), (272, 274), (273, 274), (274, 275), (276, 277), (277, 278), (282, 283), (282, 284), (283, 285), (284, 285), (286, 287), (287, 288), (288, 289), (292, 294), (293, 294), (296, 297), (299, 300), (301, 302), (303, 304), (304, 305), (305, 306), (306, 307), (309, 310), (310, 311), (311, 312), (316, 317), (316, 318), (317, 318), (321, 322), (323, 324), (323, 325), (324, 325), (326, 327), (326, 328), (327, 328), (330, 331), (336, 337), (341, 342), (342, 343), (345, 346), (349, 350), (350, 351), (351, 352), (355, 357), (356, 357), (356, 358), (358, 359), (359, 360), (362, 363), (364, 365), (368, 370), (369, 370), (372, 373), (375, 376), (379, 380), (380, 381), (383, 384), (385, 386), (387, 388), (389, 390), (390, 392), (391, 392)])
me_cube_004.attributes.new('sharp_edge', 'BOOLEAN', 'EDGE').data.foreach_set('value', [ (min(e.vertices), max(e.vertices)) in _k for e in me_cube_004.edges])
_uv = me_cube_004.uv_layers.new(name='Float2')
_uv.uv.foreach_set('vector', [0.2805, 0.7277, 0.2832, 0.7783, 0.2734, 0.7293, 0.5301, 0.8064, 0.5287, 0.8021, 0.5318, 0.8049, 0.516, 0.6989, 0.5457, 0.7018, 0.524, 0.7196, 0.4963, 0.6412, 0.4995, 0.6358, 0.4995, 0.6422, 0.524, 0.7196, 0.5141, 0.781, 0.4998, 0.7786, 0.5881, 0.8063, 0.5287, 0.8021, 0.524, 0.7196, 0.5287, 0.8021, 0.5301, 0.8064, 0.4998, 0.7786, 0.7572, 0.2105, 0.7427, 0.1615, 0.798, 0.1596, 0.795, 0.2423, 0.8232, 0.2379, 0.8338, 0.2438, 0.08063, 0.9394, 0.04482, 0.9193, 0.08063, 0.8921, 0.5081, 0.7001, 0.5197, 0.6879, 0.516, 0.6989, 0.2302, 0.7145, 0.2471, 0.6681, 0.2913, 0.687, 0.2836, 0.7828, 0.2438, 0.8501, 0.2211, 0.8436, 0.798, 0.1596, 0.8388, 0.03142, 0.8388, 0.1979, 0.7874, 0.03957, 0.7808, 0.006334, 0.8388, 0.03142, 0.8303, 0.3491, 0.7693, 0.3412, 0.8338, 0.3177, 0.7271, 0.1253, 0.7267, 0.1209, 0.798, 0.1596, 0.2718, 0.8681, 0.2685, 0.8684, 0.2438, 0.8501, 0.5792, 0.8539, 0.5508, 0.8647, 0.5881, 0.8063, 0.8044, 0.577, 0.8228, 0.5765, 0.8232, 0.5873, 0.6378, 0.5625, 0.6675, 0.5826, 0.6335, 0.5818, 0.7922, 0.653, 0.8297, 0.6536, 0.8437, 0.6725, 0.8297, 0.6536, 0.7922, 0.653, 0.785, 0.6417, 0.7188, 0.8471, 0.718, 0.875, 0.7142, 0.8487, 0.7824, 0.8262, 0.7565, 0.7809, 0.795, 0.7784, 0.7188, 0.9607, 0.7058, 0.9432, 0.7171, 0.9286, 0.6825, 0.4047, 0.7147, 0.3712, 0.7309, 0.3762, 0.899, 0.1809, 0.9265, 0.1552, 0.9365, 0.2187, 0.9365, 0.302, 0.9335, 0.3037, 0.9047, 0.2946, 0.8382, 0.6028, 0.8297, 0.6536, 0.8351, 0.602, 0.795, 0.7784, 0.7909, 0.7161, 0.8477, 0.7852, 0.8477, 0.7852, 0.8477, 0.8568, 0.8432, 0.858, 0.6248, 0.8828, 0.657, 0.8361, 0.718, 0.875, 0.8564, 0.5458, 0.83, 0.5603, 0.7964, 0.5273, 0.7006, 0.4363, 0.6698, 0.4144, 0.6825, 0.4047, 0.8508, 0.2547, 0.8708, 0.1901, 0.9313, 0.218, 0.7042, 0.5954, 0.6675, 0.5826, 0.6703, 0.5663, 0.6965, 0.5318, 0.6955, 0.439, 0.7006, 0.4363, 0.7999, 0.4034, 0.7699, 0.4229, 0.7759, 0.4053, 0.6698, 0.4144, 0.6955, 0.439, 0.6248, 0.4581, 0.8313, 0.4283, 0.8732, 0.3964, 0.8732, 0.4877, 0.7964, 0.5273, 0.7775, 0.5286, 0.7774, 0.5242, 0.7964, 0.5273, 0.83, 0.5603, 0.8044, 0.577, 0.8593, 0.4997, 0.8732, 0.4877, 0.8703, 0.5552, 0.8644, 0.5571, 0.832, 0.5929, 0.83, 0.5603, 0.8699, 0.3942, 0.8313, 0.4283, 0.8163, 0.4226, 0.5448, 0.3308, 0.4926, 0.1857, 0.5423, 0.1388, 0.3712, 0.05105, 0.3959, 0.1615, 0.3158, 0.1844, 0.8807, 0.6895, 0.8477, 0.6629, 0.8643, 0.6539, 0.8643, 0.6539, 0.8805, 0.5954, 0.9219, 0.5994, 0.1055, 0.009584, 0.08635, 0.08383, 0.04733, 0.04851, 0.6469, 0.3343, 0.6076, 0.3266, 0.6304, 0.2866, 0.8921, 0.688, 0.9219, 0.7672, 0.8533, 0.7282, 0.1634, 0.1938, 0.2368, 0.1996, 0.2377, 0.3155, 0.2368, 0.1996, 0.3042, 0.237, 0.2377, 0.3155, 0.5139, 0.3833, 0.5342, 0.3808, 0.5148, 0.3901, 0.5423, 0.1388, 0.4926, 0.1857, 0.4371, 0.1865, 0.1131, 0.1654, 0.03465, 0.1617, 0.04443, 0.09684, 0.1788, 0.0, 0.2068, 0.009958, 0.2221, 0.04693, 0.5135, 0.3519, 0.5518, 0.3712, 0.5058, 0.369, 0.3974, 0.2796, 0.3529, 0.2727, 0.3873, 0.1725, 0.3529, 0.2727, 0.3292, 0.3055, 0.3042, 0.211, 0.6814, 0.1529, 0.7267, 0.2231, 0.6304, 0.2866, 0.5689, 0.2916, 0.566, 0.1469, 0.6304, 0.2866, 0.5518, 0.0325, 0.559, 0.0, 0.6332, 0.01163, 0.7267, 0.04934, 0.7018, 0.1388, 0.628, 0.03663, 0.4064, 0.3543, 0.3292, 0.3055, 0.3974, 0.2796, 0.5135, 0.3519, 0.5058, 0.369, 0.4064, 0.3543, 0.2973, 0.3393, 0.2377, 0.3155, 0.2979, 0.332, 0.1841, 0.3499, 0.08559, 0.3542, 0.09091, 0.2038, 0.08559, 0.3542, 0.000784, 0.3542, 0.0, 0.3475, 0.4998, 0.5769, 0.5148, 0.3901, 0.6248, 0.4093, 0.516, 0.6989, 0.5197, 0.6879, 0.5457, 0.7018, 0.4998, 0.7786, 0.5081, 0.7001, 0.524, 0.7196, 0.5081, 0.7001, 0.516, 0.6989, 0.524, 0.7196, 0.5457, 0.7018, 0.597, 0.7142, 0.524, 0.7196, 0.597, 0.7142, 0.5881, 0.8063, 0.524, 0.7196, 0.5881, 0.8063, 0.5318, 0.8049, 0.5287, 0.8021, 0.5287, 0.8021, 0.5141, 0.781, 0.524, 0.7196, 0.5155, 0.8535, 0.5003, 0.8563, 0.5301, 0.8064, 0.5003, 0.8563, 0.4998, 0.7786, 0.5301, 0.8064, 0.4998, 0.7786, 0.5141, 0.781, 0.5287, 0.8021, 0.8371, 0.2379, 0.7894, 0.2322, 0.8388, 0.1979, 0.7894, 0.2322, 0.7634, 0.2161, 0.798, 0.1596, 0.8388, 0.1979, 0.7894, 0.2322, 0.798, 0.1596, 0.7634, 0.2161, 0.7572, 0.2105, 0.798, 0.1596, 0.8338, 0.2438, 0.8338, 0.3177, 0.795, 0.2423, 0.8338, 0.3177, 0.7693, 0.3412, 0.7443, 0.2707, 0.795, 0.2423, 0.8338, 0.3177, 0.7443, 0.2707, 0.7693, 0.3412, 0.7267, 0.3156, 0.7443, 0.2707, 0.08063, 0.9394, 0.04867, 0.9356, 0.04482, 0.9193, 0.5081, 0.7001, 0.5118, 0.678, 0.5197, 0.6879, 0.2471, 0.6681, 0.2656, 0.6641, 0.2913, 0.687, 0.2913, 0.687, 0.2805, 0.7277, 0.2734, 0.7293, 0.2734, 0.7293, 0.2302, 0.7145, 0.2913, 0.687, 0.2211, 0.8436, 0.1943, 0.7544, 0.2836, 0.7828, 0.1943, 0.7544, 0.2302, 0.7145, 0.2832, 0.7783, 0.2302, 0.7145, 0.2734, 0.7293, 0.2832, 0.7783, 0.2832, 0.7783, 0.2836, 0.7828, 0.1943, 0.7544, 0.798, 0.1596, 0.7874, 0.03957, 0.8388, 0.03142, 0.7623, 0.02899, 0.7808, 0.006334, 0.7874, 0.03957, 0.7808, 0.006334, 0.8367, 0.0, 0.8388, 0.03142, 0.8303, 0.3491, 0.7705, 0.3603, 0.7693, 0.3412, 0.7623, 0.02899, 0.7874, 0.03957, 0.7267, 0.07028, 0.7874, 0.03957, 0.798, 0.1596, 0.7267, 0.1209, 0.7267, 0.07028, 0.7874, 0.03957, 0.7267, 0.1209, 0.798, 0.1596, 0.7427, 0.1615, 0.7271, 0.1253, 0.2438, 0.8501, 0.2836, 0.7828, 0.2913, 0.8193, 0.2913, 0.8193, 0.2718, 0.8681, 0.2438, 0.8501, 0.5155, 0.8535, 0.5301, 0.8064, 0.5881, 0.8063, 0.5301, 0.8064, 0.5318, 0.8049, 0.5881, 0.8063, 0.5881, 0.8063, 0.597, 0.8234, 0.5792, 0.8539, 0.5155, 0.8535, 0.5881, 0.8063, 0.5508, 0.8647, 0.597, 0.8234, 0.5864, 0.849, 0.5792, 0.8539, 0.6378, 0.5625, 0.6703, 0.5663, 0.6675, 0.5826, 0.8437, 0.6725, 0.8449, 0.6989, 0.7909, 0.7161, 0.7909, 0.7161, 0.7922, 0.653, 0.8437, 0.6725, 0.785, 0.6417, 0.8044, 0.5954, 0.8351, 0.602, 0.8351, 0.602, 0.8297, 0.6536, 0.785, 0.6417, 0.7614, 0.817, 0.7565, 0.7809, 0.7824, 0.8262, 0.7565, 0.7809, 0.7822, 0.7589, 0.795, 0.7784, 0.7188, 0.9607, 0.7153, 0.9601, 0.7058, 0.9432, 0.7309, 0.3762, 0.7593, 0.4297, 0.6825, 0.4047, 0.7593, 0.4297, 0.7006, 0.4363, 0.6825, 0.4047, 0.9365, 0.2187, 0.9313, 0.218, 0.899, 0.1809, 0.899, 0.1809, 0.9205, 0.1542, 0.9265, 0.1552, 0.9047, 0.2946, 0.8992, 0.2791, 0.9365, 0.302, 0.8992, 0.2791, 0.9313, 0.218, 0.9365, 0.2187, 0.9365, 0.302, 0.8992, 0.2791, 0.9365, 0.2187, 0.8382, 0.6028, 0.8437, 0.6725, 0.8297, 0.6536, 0.7822, 0.7589, 0.7909, 0.7161, 0.795, 0.7784, 0.7909, 0.7161, 0.8449, 0.6989, 0.8477, 0.7852, 0.8432, 0.858, 0.7824, 0.8262, 0.8477, 0.7852, 0.7824, 0.8262, 0.795, 0.7784, 0.8477, 0.7852, 0.7171, 0.9286, 0.7058, 0.9432, 0.718, 0.875, 0.7058, 0.9432, 0.6491, 0.9435, 0.718, 0.875, 0.6491, 0.9435, 0.6306, 0.9187, 0.718, 0.875, 0.6306, 0.9187, 0.6248, 0.8828, 0.718, 0.875, 0.6248, 0.8828, 0.6378, 0.8467, 0.657, 0.8361, 0.657, 0.8361, 0.7142, 0.8487, 0.718, 0.875, 0.7964, 0.5273, 0.8163, 0.4226, 0.8593, 0.4997, 0.8163, 0.4226, 0.8313, 0.4283, 0.8593, 0.4997, 0.8593, 0.4997, 0.8564, 0.5458, 0.7964, 0.5273, 0.7006, 0.4363, 0.6955, 0.439, 0.6698, 0.4144, 0.8894, 0.1811, 0.899, 0.1809, 0.8708, 0.1901, 0.899, 0.1809, 0.9313, 0.218, 0.8708, 0.1901, 0.9313, 0.218, 0.8992, 0.2791, 0.8508, 0.2547, 0.8508, 0.2547, 0.8388, 0.2438, 0.8425, 0.2081, 0.8425, 0.2081, 0.8708, 0.1901, 0.8508, 0.2547, 0.6965, 0.5318, 0.7224, 0.5625, 0.6703, 0.5663, 0.7224, 0.5625, 0.7042, 0.5954, 0.6703, 0.5663, 0.7006, 0.4363, 0.7593, 0.4297, 0.7699, 0.4442, 0.7699, 0.4442, 0.7699, 0.5089, 0.7006, 0.4363, 0.7699, 0.5089, 0.7587, 0.5498, 0.6965, 0.5318, 0.7006, 0.4363, 0.7699, 0.5089, 0.6965, 0.5318, 0.7587, 0.5498, 0.7224, 0.5625, 0.6965, 0.5318, 0.7999, 0.4034, 0.7774, 0.5242, 0.7699, 0.4229, 0.6965, 0.5318, 0.6703, 0.5663, 0.6378, 0.5625, 0.6378, 0.5625, 0.6248, 0.4625, 0.6965, 0.5318, 0.6248, 0.4625, 0.6248, 0.4581, 0.6955, 0.439, 0.6965, 0.5318, 0.6248, 0.4625, 0.6955, 0.439, 0.6248, 0.4581, 0.6357, 0.4219, 0.6698, 0.4144, 0.8732, 0.4877, 0.8593, 0.4997, 0.8313, 0.4283, 0.8313, 0.4283, 0.8699, 0.3942, 0.8732, 0.3964, 0.7774, 0.5242, 0.7999, 0.4034, 0.8163, 0.4226, 0.8163, 0.4226, 0.7964, 0.5273, 0.7774, 0.5242, 0.83, 0.5603, 0.8228, 0.5765, 0.8044, 0.577, 0.8044, 0.577, 0.7748, 0.5615, 0.7964, 0.5273, 0.7748, 0.5615, 0.7775, 0.5286, 0.7964, 0.5273, 0.8703, 0.5552, 0.8644, 0.5571, 0.8564, 0.5458, 0.8564, 0.5458, 0.8593, 0.4997, 0.8703, 0.5552, 0.832, 0.5929, 0.8232, 0.5873, 0.8228, 0.5765, 0.8228, 0.5765, 0.83, 0.5603, 0.832, 0.5929, 0.83, 0.5603, 0.8564, 0.5458, 0.8644, 0.5571, 0.8163, 0.4226, 0.7999, 0.4034, 0.8598, 0.3712, 0.8598, 0.3712, 0.8699, 0.3942, 0.8163, 0.4226, 0.5448, 0.3308, 0.5135, 0.3519, 0.4926, 0.1857, 0.388, 0.05119, 0.3959, 0.1615, 0.3712, 0.05105, 0.3959, 0.1615, 0.3873, 0.1725, 0.3158, 0.1844, 0.8807, 0.6895, 0.8533, 0.7282, 0.8477, 0.6629, 0.9219, 0.5994, 0.8921, 0.688, 0.8643, 0.6539, 0.8921, 0.688, 0.8807, 0.6895, 0.8643, 0.6539, 0.1193, 0.01476, 0.08635, 0.08383, 0.1055, 0.009584, 0.08635, 0.08383, 0.04443, 0.09684, 0.04733, 0.04851, 0.6469, 0.3343, 0.6243, 0.3672, 0.6076, 0.3266, 0.9219, 0.7672, 0.912, 0.7853, 0.8684, 0.7894, 0.8684, 0.7894, 0.8479, 0.7553, 0.9219, 0.7672, 0.8479, 0.7553, 0.8533, 0.7282, 0.9219, 0.7672, 0.8533, 0.7282, 0.8807, 0.6895, 0.8921, 0.688, 0.2216, 0.3476, 0.1841, 0.3499, 0.2377, 0.3155, 0.1841, 0.3499, 0.1634, 0.1938, 0.2377, 0.3155, 0.2496, 0.1774, 0.3042, 0.237, 0.2368, 0.1996, 0.3042, 0.237, 0.2979, 0.332, 0.2377, 0.3155, 0.4371, 0.1865, 0.3959, 0.1615, 0.5423, 0.1388, 0.3959, 0.1615, 0.388, 0.05119, 0.5423, 0.1388, 0.388, 0.05119, 0.4832, 0.0, 0.5518, 0.07517, 0.5518, 0.07517, 0.5423, 0.1388, 0.388, 0.05119, 0.04443, 0.09684, 0.08635, 0.08383, 0.1131, 0.1654, 0.1131, 0.1654, 0.09091, 0.2038, 0.03465, 0.1617, 0.2221, 0.04693, 0.2496, 0.1774, 0.1634, 0.1938, 0.2496, 0.1774, 0.2368, 0.1996, 0.1634, 0.1938, 0.1634, 0.1938, 0.1131, 0.1654, 0.2221, 0.04693, 0.1131, 0.1654, 0.08635, 0.08383, 0.2221, 0.04693, 0.08635, 0.08383, 0.1193, 0.01476, 0.2221, 0.04693, 0.1193, 0.01476, 0.1788, 0.0, 0.2221, 0.04693, 0.5135, 0.3519, 0.5448, 0.3308, 0.5518, 0.3712, 0.3959, 0.1615, 0.4371, 0.1865, 0.3873, 0.1725, 0.4371, 0.1865, 0.3974, 0.2796, 0.3873, 0.1725, 0.3042, 0.211, 0.3158, 0.1844, 0.3529, 0.2727, 0.3158, 0.1844, 0.3873, 0.1725, 0.3529, 0.2727, 0.7018, 0.1388, 0.7267, 0.2231, 0.6814, 0.1529, 0.7267, 0.2231, 0.6469, 0.3343, 0.6304, 0.2866, 0.566, 0.1469, 0.5706, 0.1183, 0.6814, 0.1529, 0.5706, 0.1183, 0.628, 0.03663, 0.6814, 0.1529, 0.6814, 0.1529, 0.6304, 0.2866, 0.566, 0.1469, 0.6304, 0.2866, 0.6076, 0.3266, 0.5689, 0.2916, 0.6332, 0.01163, 0.628, 0.03663, 0.5518, 0.0325, 0.628, 0.03663, 0.5706, 0.1183, 0.5518, 0.0325, 0.7018, 0.1388, 0.6814, 0.1529, 0.628, 0.03663, 0.628, 0.03663, 0.6332, 0.01163, 0.7263, 0.04153, 0.7263, 0.04153, 0.7267, 0.04934, 0.628, 0.03663, 0.3268, 0.3393, 0.3292, 0.3055, 0.4064, 0.3543, 0.3292, 0.3055, 0.3529, 0.2727, 0.3974, 0.2796, 0.4064, 0.3543, 0.3974, 0.2796, 0.5135, 0.3519, 0.3974, 0.2796, 0.4371, 0.1865, 0.4926, 0.1857, 0.5135, 0.3519, 0.3974, 0.2796, 0.4926, 0.1857, 0.2973, 0.3393, 0.2216, 0.3476, 0.2377, 0.3155, 0.1131, 0.1654, 0.1634, 0.1938, 0.09091, 0.2038, 0.1634, 0.1938, 0.1841, 0.3499, 0.09091, 0.2038, 0.0, 0.3475, 0.03465, 0.1617, 0.09091, 0.2038, 0.09091, 0.2038, 0.08559, 0.3542, 0.0, 0.3475, 0.6065, 0.3712, 0.6248, 0.4093, 0.5342, 0.3808, 0.6248, 0.4093, 0.6248, 0.5938, 0.4998, 0.5769, 0.5342, 0.3808, 0.6248, 0.4093, 0.5148, 0.3901, 0.6248, 0.5938, 0.5958, 0.6561, 0.5121, 0.6387, 0.5958, 0.6561, 0.5541, 0.678, 0.5121, 0.6387, 0.5121, 0.6387, 0.4998, 0.5769, 0.6248, 0.5938])
me_cube_004.materials.append(mat_defaultmaterial)
me_cube_004.update()

# ---- objects
ob_cube_001 = bpy.data.objects.new('Cube.001', me_cube_001)
ob_cube_002 = bpy.data.objects.new('Cube.002', me_cube_004)

# ---- transforms, parenting, visibility, modifiers, constraints
ob_cube_001.location = (0.0, 0.0, 0.0)
ob_cube_001.rotation_mode = 'QUATERNION'
ob_cube_001.rotation_quaternion = (1.0, 0.0, 0.0, 0.0)
ob_cube_002.location = (0.0, 0.0, 0.0)
ob_cube_002.rotation_mode = 'QUATERNION'
ob_cube_002.rotation_quaternion = (1.0, 0.0, 0.0, 0.0)

# ---- collection membership
col_collection.objects.link(ob_cube_001)
col_collection.objects.link(ob_cube_002)

# ---- scene / render settings (as saved in the file)
scene.frame_start = 1; scene.frame_end = 250; scene.frame_set(1)
scene.render.engine = 'BLENDER_EEVEE_NEXT'
scene.render.fps = 30
scene.cycles.sampling_pattern = 'TABULATED_SOBOL'
scene.view_settings.view_transform = 'Filmic'
bpy.context.view_layer.update()

# ---- added for rendering (the .blend has no active camera and no usable light): camera, sun
cam_auto = bpy.data.cameras.new('AutoCamera')
cam_auto.lens = 50.0
cam_auto.sensor_width = 36.0
cam_auto.clip_end = 1000.0
ob_auto_camera = bpy.data.objects.new('AutoCamera', cam_auto)
scene.collection.objects.link(ob_auto_camera)
ob_auto_camera.location = (9.79539, -12.0333, 10.1751)
ob_auto_camera.rotation_euler = (1.09748, -7.21219e-08, 0.694738)
scene.camera = ob_auto_camera
light_auto_sun = bpy.data.lights.new('AutoSun', 'SUN')
light_auto_sun.energy = 3.0
light_auto_sun.angle = 0.0523599
ob_auto_sun = bpy.data.objects.new('AutoSun', light_auto_sun)
scene.collection.objects.link(ob_auto_sun)
ob_auto_sun.rotation_euler = (0.872665, 0.174533, 0.523599)
bpy.context.view_layer.update()
